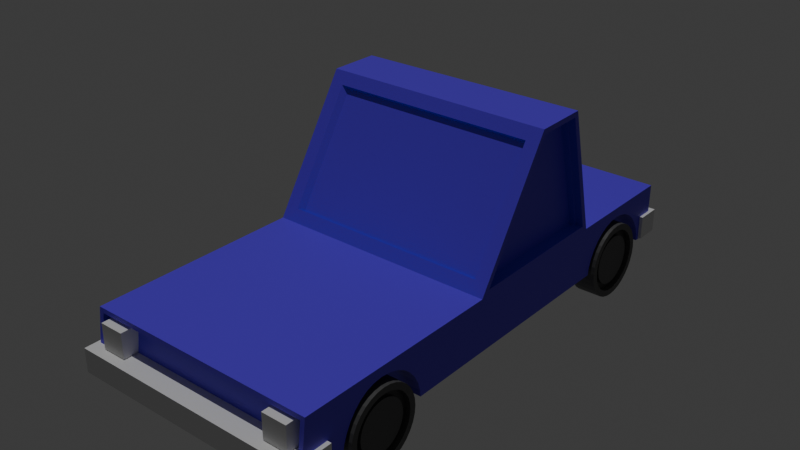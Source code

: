 # Source: tutorialCar.blend  (saved by Blender 4.5.90; exported with 4.5.12 LTS)
import bpy
from mathutils import Matrix  # noqa: F401  (used for matrix-valued properties, if any)

bpy.ops.wm.read_factory_settings(use_empty=True)
scene = bpy.context.scene
scene.name = 'Scene'

# ---- collections
col_collection = bpy.data.collections.new('Collection'); scene.collection.children.link(col_collection)

# ---- materials (node trees are filled in below, after node groups)
mat_material_002 = bpy.data.materials.new('Material.002')
mat_material_001 = bpy.data.materials.new('Material.001')

# ---- material node trees
mat_material_002.use_nodes = True; mat_material_002.node_tree.nodes.clear()
_N = mat_material_002.node_tree.nodes; _L = mat_material_002.node_tree.links
n0 = _N.new('ShaderNodeBsdfPrincipled'); n0.name = 'Principled BSDF'; n0.location = (-200, 100)
n0.inputs[0].default_value = (0.1118, 0.04153, 0.8007, 1.0)
n1 = _N.new('ShaderNodeOutputMaterial'); n1.name = 'Material Output'; n1.location = (200, 100)
_L.new(n0.outputs[0], n1.inputs[0])
n1.is_active_output = True
mat_material_001.use_nodes = True; mat_material_001.node_tree.nodes.clear()
_N = mat_material_001.node_tree.nodes; _L = mat_material_001.node_tree.links
n0 = _N.new('ShaderNodeBsdfPrincipled'); n0.name = 'Principled BSDF'; n0.location = (-200, 100)
n0.inputs[0].default_value = (0.08889, 0.08889, 0.08889, 1.0)
n1 = _N.new('ShaderNodeOutputMaterial'); n1.name = 'Material Output'; n1.location = (200, 100)
_L.new(n0.outputs[0], n1.inputs[0])
n1.is_active_output = True

# ---- world
world_world = bpy.data.worlds.new('World'); scene.world = world_world
world_world.use_nodes = True; world_world.node_tree.nodes.clear()
_N = world_world.node_tree.nodes; _L = world_world.node_tree.links
n0 = _N.new('ShaderNodeOutputWorld'); n0.name = 'World Output'; n0.location = (200, 100)
n1 = _N.new('ShaderNodeBackground'); n1.name = 'Background'; n1.location = (-200, 100)
n1.inputs[0].default_value = (0.05088, 0.05088, 0.05088, 1.0)
_L.new(n1.outputs[0], n0.inputs[0])
n0.is_active_output = True
world_world.color = (0.05088, 0.05088, 0.05088)
world_world.sun_shadow_jitter_overblur = 0.0

# ---- lights
light_sun = bpy.data.lights.new('Sun', 'SUN')
light_sun.energy = 1.0

# ---- meshes
me_cube_001 = bpy.data.meshes.new('Cube.001')
me_cube_001.from_pydata([(-1.122, -2.492, -0.8606), (-1.122, -2.437, -0.4085), (-1.167, 2.55, -0.9046), (-1.167, 2.55, -0.3645), (1.12, -2.492, -0.8606), (1.12, -2.437, -0.4085), (1.164, 2.55, -0.9046), (1.164, 2.55, -0.3645), (-1.167, 1.29, -0.9046), (-1.167, -0.3286, -0.9046), (-1.034, -0.2587, -0.2533), (-1.098, 1.273, -0.2978), (1.164, -0.3286, -0.9046), (1.164, 1.29, -0.9046), (1.164, 1.24, -0.3131), (1.032, -0.2587, -0.2615), (-1.032, 0.395, 0.7922), (-1.095, 0.9874, 0.8377), (1.167, 0.9469, 0.8519), (1.034, 0.395, 0.7839), (-1.167, -0.2185, -0.3037), (1.164, -0.2346, -0.3215), (-1.164, 0.4988, 0.8436), (1.167, 0.494, 0.8439), (-0.9747, -0.2299, -0.287), (1.092, -0.2299, -0.2952), (-0.9726, 0.4238, 0.7585), (1.094, 0.4238, 0.7503), (1.095, 1.289, -0.2978), (1.164, -0.3286, -0.374), (1.098, 1.003, 0.8377), (1.167, 0.4649, 0.8953), (1.039, 1.24, -0.3129), (1.039, -0.2346, -0.3213), (1.041, 0.9469, 0.8522), (1.041, 0.494, 0.8442), (-1.167, 1.211, -0.3037), (1.164, 1.307, -0.3647), (-1.164, 0.9225, 0.8436), (1.167, 0.9872, 0.9046), (-1.097, 1.201, -0.3161), (1.096, 1.217, -0.3161), (-1.095, 0.9149, 0.8195), (1.098, 0.931, 0.8195), (-1.167, -0.3286, -0.3647), (-1.167, 1.29, -0.3647), (-1.164, 0.4649, 0.9046), (-1.164, 0.97, 0.9046), (1.164, -1.777, -0.4986), (1.164, -1.608, -0.463), (1.164, -1.697, -0.472), (1.164, -1.343, -0.5418), (1.164, -1.423, -0.4986), (1.164, -1.214, -0.6708), (1.164, -1.272, -0.6), (1.164, -1.513, -0.472), (1.164, -2.052, -0.9046), (1.164, -2.04, -0.8394), (1.164, -1.965, -0.6708), (1.164, -2.008, -0.7517), (1.164, -1.849, -0.5418), (1.164, -1.17, -0.7517), (1.164, -1.144, -0.8394), (1.164, -1.137, -0.9046), (1.164, -1.911, -0.6), (-1.167, -2.052, -0.9046), (-1.167, -1.137, -0.9046), (-1.167, -2.008, -0.7517), (-1.167, -1.965, -0.6708), (-1.167, -1.911, -0.6), (-1.167, -1.849, -0.5418), (-1.167, -1.777, -0.4986), (-1.167, -1.697, -0.472), (-1.167, -1.608, -0.463), (-1.167, -1.423, -0.4986), (-1.167, -1.343, -0.5418), (-1.167, -1.513, -0.472), (-1.167, -2.04, -0.8394), (-1.167, -1.272, -0.6), (-1.167, -1.17, -0.7517), (-1.167, -1.144, -0.8394), (-1.167, -1.214, -0.6708), (-1.167, 1.42, -0.8394), (-1.167, 1.446, -0.7517), (-1.167, 1.489, -0.6708), (-1.167, 1.548, -0.6), (-1.167, 1.618, -0.5418), (-1.167, 1.699, -0.4986), (-1.167, 1.787, -0.472), (-1.167, 1.969, -0.472), (-1.167, 2.057, -0.4986), (-1.167, 1.878, -0.463), (-1.167, 1.413, -0.9046), (-1.167, 2.209, -0.6), (-1.167, 2.138, -0.5418), (-1.167, 2.31, -0.7517), (-1.167, 2.343, -0.9046), (-1.167, 2.337, -0.8394), (-1.167, 2.267, -0.6708), (1.164, 1.413, -0.9046), (1.164, 2.343, -0.9046), (1.164, 1.699, -0.4986), (1.164, 1.969, -0.472), (1.164, 1.878, -0.463), (1.164, 1.787, -0.472), (1.164, 2.209, -0.6), (1.164, 2.138, -0.5418), (1.164, 2.31, -0.7517), (1.164, 2.267, -0.6708), (1.164, 2.057, -0.4986), (1.164, 1.446, -0.7517), (1.164, 1.42, -0.8394), (1.164, 1.489, -0.6708), (1.164, 1.618, -0.5418), (1.164, 1.548, -0.6), (1.164, 2.337, -0.8394), (1.164, -2.498, -0.9046), (1.164, -2.432, -0.3645), (-1.167, -2.498, -0.9046), (-1.167, -2.432, -0.3645), (1.12, -2.39, -0.8731), (1.12, -2.335, -0.421), (-1.122, -2.39, -0.8731), (-1.122, -2.335, -0.421)], [], [(8, 45, 3, 2, 96, 97, 95, 98, 93, 94, 90, 89, 91, 88, 87, 86, 85, 84, 83, 82, 92), (2, 3, 7, 6), (62, 63, 12, 29, 117, 116, 56, 57, 59, 58, 64, 60, 48, 50, 49, 55, 52, 51, 54, 53, 61), (1, 0, 122, 123), (116, 118, 65, 56), (9, 12, 63, 66), (29, 44, 119, 117), (7, 3, 45, 37), (15, 19, 27, 25), (13, 8, 92, 99), (2, 6, 100, 96), (8, 13, 12, 9), (115, 100, 6, 7, 37, 13, 99, 111, 110, 112, 114, 113, 101, 104, 103, 102, 109, 106, 105, 108, 107), (13, 37, 29, 12), (65, 118, 119, 44, 9, 66, 80, 79, 81, 78, 75, 74, 76, 73, 72, 71, 70, 69, 68, 67, 77), (9, 44, 45, 8), (39, 47, 46, 31), (23, 21, 33, 35), (36, 20, 22, 38), (11, 17, 42, 40), (15, 10, 44, 29), (16, 19, 31, 46), (19, 15, 29, 31), (10, 16, 46, 44), (24, 25, 27, 26), (10, 15, 25, 24), (16, 10, 24, 26), (19, 16, 26, 27), (14, 21, 29, 37), (23, 18, 39, 31), (21, 23, 31, 29), (18, 14, 37, 39), (33, 32, 34, 35), (21, 14, 32, 33), (14, 18, 34, 32), (18, 23, 35, 34), (11, 28, 37, 45), (30, 17, 47, 39), (28, 30, 39, 37), (17, 11, 45, 47), (41, 40, 42, 43), (17, 30, 43, 42), (30, 28, 41, 43), (28, 11, 40, 41), (20, 36, 45, 44), (38, 22, 46, 47), (22, 20, 44, 46), (36, 38, 47, 45), (65, 77, 57, 56), (67, 59, 57, 77), (68, 58, 59, 67), (69, 64, 58, 68), (70, 60, 64, 69), (71, 48, 60, 70), (72, 50, 48, 71), (73, 49, 50, 72), (76, 55, 49, 73), (74, 52, 55, 76), (75, 51, 52, 74), (54, 51, 75, 78), (53, 54, 78, 81), (61, 53, 81, 79), (62, 61, 79, 80), (63, 62, 80, 66), (99, 92, 82, 111), (83, 110, 111, 82), (84, 112, 110, 83), (85, 114, 112, 84), (86, 113, 114, 85), (113, 86, 87, 101), (88, 104, 101, 87), (91, 103, 104, 88), (89, 102, 103, 91), (90, 109, 102, 89), (94, 106, 109, 90), (93, 105, 106, 94), (93, 98, 108, 105), (98, 95, 107, 108), (95, 97, 115, 107), (97, 96, 100, 115), (5, 4, 116, 117), (4, 0, 118, 116), (1, 5, 117, 119), (0, 1, 119, 118), (120, 121, 123, 122), (0, 4, 120, 122), (5, 1, 123, 121), (4, 5, 121, 120)])
_uv = me_cube_001.uv_layers.new(name='UVMap')
_uv.uv.foreach_set('vector', [0.375, 0.1675, 0.625, 0.1675, 0.625, 0.25, 0.375, 0.25, 0.375, 0.2364, 0.4052, 0.236, 0.4458, 0.2343, 0.4832, 0.2315, 0.516, 0.2277, 0.5429, 0.223, 0.5629, 0.2177, 0.5753, 0.212, 0.5794, 0.206, 0.5753, 0.2001, 0.563, 0.1943, 0.543, 0.189, 0.516, 0.1844, 0.4832, 0.1806, 0.4458, 0.1778, 0.4052, 0.176, 0.375, 0.1756, 0.375, 0.25, 0.625, 0.25, 0.625, 0.5, 0.375, 0.5, 0.4055, 0.6967, 0.375, 0.6965, 0.375, 0.6658, 0.625, 0.6658, 0.625, 0.75, 0.375, 0.75, 0.375, 0.7317, 0.4053, 0.7315, 0.4461, 0.7304, 0.4837, 0.7288, 0.5167, 0.7266, 0.5438, 0.7239, 0.5641, 0.7209, 0.5766, 0.7175, 0.5809, 0.7141, 0.5769, 0.7106, 0.5646, 0.7073, 0.5445, 0.7042, 0.5174, 0.7016, 0.4844, 0.6994, 0.4466, 0.6977, 0.6046, 0.9952, 0.3954, 0.9952, 0.3954, 0.9952, 0.6046, 0.9952, 0.375, 0.75, 0.125, 0.75, 0.125, 0.7317, 0.375, 0.7317, 0.125, 0.6658, 0.375, 0.6658, 0.375, 0.6965, 0.125, 0.6965, 0.625, 0.6658, 0.875, 0.6658, 0.875, 0.75, 0.625, 0.75, 0.625, 0.5, 0.875, 0.5, 0.875, 0.5825, 0.625, 0.5825, 0.6392, 0.6658, 0.6392, 0.6658, 0.6392, 0.6658, 0.6392, 0.6658, 0.375, 0.5825, 0.125, 0.5825, 0.125, 0.5744, 0.375, 0.5744, 0.125, 0.5, 0.375, 0.5, 0.375, 0.5136, 0.125, 0.5136, 0.125, 0.5825, 0.375, 0.5825, 0.375, 0.6658, 0.125, 0.6658, 0.4052, 0.514, 0.375, 0.5136, 0.375, 0.5, 0.625, 0.5, 0.625, 0.5825, 0.375, 0.5825, 0.375, 0.5744, 0.4052, 0.5741, 0.4458, 0.5725, 0.4832, 0.5698, 0.516, 0.5661, 0.543, 0.5615, 0.563, 0.5563, 0.5753, 0.5505, 0.5794, 0.5445, 0.5753, 0.5384, 0.5629, 0.5326, 0.5429, 0.5272, 0.516, 0.5225, 0.4832, 0.5187, 0.4458, 0.5158, 0.375, 0.5825, 0.625, 0.5825, 0.625, 0.6658, 0.375, 0.6658, 0.375, 0.0183, 0.375, 0.0, 0.625, 0.0, 0.625, 0.08417, 0.375, 0.08417, 0.375, 0.05353, 0.4052, 0.05329, 0.4458, 0.05228, 0.4832, 0.05064, 0.516, 0.04844, 0.5429, 0.04576, 0.5629, 0.04269, 0.5753, 0.03937, 0.5794, 0.03592, 0.5753, 0.03246, 0.5629, 0.02914, 0.5429, 0.02607, 0.516, 0.02339, 0.4832, 0.02119, 0.4458, 0.01955, 0.4052, 0.01854, 0.375, 0.08417, 0.625, 0.08417, 0.625, 0.1675, 0.375, 0.1675, 0.625, 0.5825, 0.875, 0.5825, 0.875, 0.6658, 0.625, 0.6658, 0.625, 0.6586, 0.625, 0.6624, 0.625, 0.6624, 0.625, 0.6586, 0.625, 0.1637, 0.625, 0.08819, 0.625, 0.09282, 0.625, 0.1592, 0.8676, 0.5825, 0.8676, 0.5825, 0.8676, 0.5825, 0.8676, 0.5825, 0.6392, 0.6658, 0.8608, 0.6658, 0.875, 0.6658, 0.625, 0.6658, 0.8608, 0.6658, 0.6392, 0.6658, 0.625, 0.6658, 0.875, 0.6658, 0.6392, 0.6658, 0.6392, 0.6658, 0.625, 0.6658, 0.625, 0.6658, 0.8608, 0.6658, 0.8608, 0.6658, 0.875, 0.6658, 0.875, 0.6658, 0.8608, 0.6658, 0.6392, 0.6658, 0.6392, 0.6658, 0.8608, 0.6658, 0.8608, 0.6658, 0.6392, 0.6658, 0.6392, 0.6658, 0.8608, 0.6658, 0.8608, 0.6658, 0.8608, 0.6658, 0.8608, 0.6658, 0.8608, 0.6658, 0.6392, 0.6658, 0.8608, 0.6658, 0.8608, 0.6658, 0.6392, 0.6658, 0.625, 0.5856, 0.625, 0.6624, 0.625, 0.6658, 0.625, 0.5825, 0.625, 0.6586, 0.625, 0.5893, 0.625, 0.5825, 0.625, 0.6658, 0.625, 0.6624, 0.625, 0.6586, 0.625, 0.6658, 0.625, 0.6658, 0.625, 0.5893, 0.625, 0.5856, 0.625, 0.5825, 0.625, 0.5825, 0.625, 0.6624, 0.625, 0.5856, 0.625, 0.5893, 0.625, 0.6586, 0.625, 0.6624, 0.625, 0.5856, 0.625, 0.5856, 0.625, 0.6624, 0.625, 0.5856, 0.625, 0.5893, 0.625, 0.5893, 0.625, 0.5856, 0.625, 0.5893, 0.625, 0.6586, 0.625, 0.6586, 0.625, 0.5893, 0.8676, 0.5825, 0.6324, 0.5825, 0.625, 0.5825, 0.875, 0.5825, 0.6324, 0.5825, 0.8676, 0.5825, 0.875, 0.5825, 0.625, 0.5825, 0.6324, 0.5825, 0.6324, 0.5825, 0.625, 0.5825, 0.625, 0.5825, 0.8676, 0.5825, 0.8676, 0.5825, 0.875, 0.5825, 0.875, 0.5825, 0.6324, 0.5825, 0.8676, 0.5825, 0.8676, 0.5825, 0.6324, 0.5825, 0.8676, 0.5825, 0.6324, 0.5825, 0.6324, 0.5825, 0.8676, 0.5825, 0.6324, 0.5825, 0.6324, 0.5825, 0.6324, 0.5825, 0.6324, 0.5825, 0.6324, 0.5825, 0.8676, 0.5825, 0.8676, 0.5825, 0.6324, 0.5825, 0.625, 0.08819, 0.625, 0.1637, 0.625, 0.1675, 0.625, 0.08417, 0.625, 0.1592, 0.625, 0.09282, 0.625, 0.08417, 0.625, 0.1675, 0.625, 0.09282, 0.625, 0.08819, 0.625, 0.08417, 0.625, 0.08417, 0.625, 0.1637, 0.625, 0.1592, 0.625, 0.1675, 0.625, 0.1675, 0.9911, 0.9461, 0.9688, 0.9461, 0.9688, 0.5597, 0.9911, 0.5597, 0.9375, 0.9461, 0.9375, 0.5597, 0.9688, 0.5597, 0.9688, 0.9461, 0.9062, 0.9461, 0.9062, 0.5597, 0.9375, 0.5597, 0.9375, 0.9461, 0.875, 0.9461, 0.875, 0.5597, 0.9062, 0.5597, 0.9062, 0.9461, 0.8438, 0.9461, 0.8437, 0.5597, 0.875, 0.5597, 0.875, 0.9461, 0.8125, 0.9461, 0.8125, 0.5597, 0.8437, 0.5597, 0.8438, 0.9461, 0.7812, 0.9461, 0.7812, 0.5597, 0.8125, 0.5597, 0.8125, 0.9461, 0.75, 0.9461, 0.75, 0.5597, 0.7812, 0.5597, 0.7812, 0.9461, 0.7188, 0.9461, 0.7188, 0.5597, 0.75, 0.5597, 0.75, 0.9461, 0.6875, 0.9461, 0.6875, 0.5597, 0.7188, 0.5597, 0.7188, 0.9461, 0.6562, 0.9461, 0.6562, 0.5597, 0.6875, 0.5597, 0.6875, 0.9461, 0.625, 0.5597, 0.6562, 0.5597, 0.6562, 0.9461, 0.625, 0.9461, 0.5938, 0.5597, 0.625, 0.5597, 0.625, 0.9461, 0.5938, 0.9461, 0.5625, 0.5597, 0.5938, 0.5597, 0.5938, 0.9461, 0.5625, 0.9461, 0.5312, 0.5597, 0.5625, 0.5597, 0.5625, 0.9461, 0.5312, 0.9461, 0.5089, 0.5597, 0.5312, 0.5597, 0.5312, 0.9461, 0.5089, 0.9461, 0.9911, 0.5597, 0.9911, 0.9461, 0.9688, 0.9461, 0.9688, 0.5597, 0.9375, 0.9461, 0.9375, 0.5597, 0.9688, 0.5597, 0.9688, 0.9461, 0.9062, 0.9461, 0.9062, 0.5597, 0.9375, 0.5597, 0.9375, 0.9461, 0.875, 0.9461, 0.875, 0.5597, 0.9062, 0.5597, 0.9062, 0.9461, 0.8438, 0.9461, 0.8438, 0.5597, 0.875, 0.5597, 0.875, 0.9461, 0.8438, 0.5597, 0.8438, 0.9461, 0.8125, 0.9461, 0.8125, 0.5597, 0.7812, 0.9461, 0.7812, 0.5597, 0.8125, 0.5597, 0.8125, 0.9461, 0.75, 0.9461, 0.75, 0.5597, 0.7812, 0.5597, 0.7812, 0.9461, 0.7188, 0.9461, 0.7188, 0.5597, 0.75, 0.5597, 0.75, 0.9461, 0.6875, 0.9461, 0.6875, 0.5597, 0.7188, 0.5597, 0.7188, 0.9461, 0.6562, 0.9461, 0.6562, 0.5597, 0.6875, 0.5597, 0.6875, 0.9461, 0.625, 0.9461, 0.625, 0.5597, 0.6562, 0.5597, 0.6562, 0.9461, 0.625, 0.9461, 0.5938, 0.9461, 0.5938, 0.5597, 0.625, 0.5597, 0.5938, 0.9461, 0.5625, 0.9461, 0.5625, 0.5597, 0.5938, 0.5597, 0.5625, 0.9461, 0.5312, 0.9461, 0.5312, 0.5597, 0.5625, 0.5597, 0.5312, 0.9461, 0.5089, 0.9461, 0.5089, 0.5597, 0.5312, 0.5597, 0.6046, 0.7548, 0.3954, 0.7548, 0.375, 0.75, 0.625, 0.75, 0.3954, 0.7548, 0.3954, 0.9952, 0.375, 1.0, 0.375, 0.75, 0.6046, 0.9952, 0.6046, 0.7548, 0.625, 0.75, 0.625, 1.0, 0.3954, 0.9952, 0.6046, 0.9952, 0.625, 1.0, 0.375, 1.0, 0.3954, 0.7548, 0.6046, 0.7548, 0.6046, 0.9952, 0.3954, 0.9952, 0.3954, 0.9952, 0.3954, 0.7548, 0.3954, 0.7548, 0.3954, 0.9952, 0.6046, 0.7548, 0.6046, 0.9952, 0.6046, 0.9952, 0.6046, 0.7548, 0.3954, 0.7548, 0.6046, 0.7548, 0.6046, 0.7548, 0.3954, 0.7548])
me_cube_001.materials.append(mat_material_002)
me_cube_001.update()
me_cylinder = bpy.data.meshes.new('Cylinder')
me_cylinder.from_pydata([(0.0, -0.2501, 0.09623), (0.0, -0.2996, -0.09623), (-0.04879, -0.2453, 0.09623), (-0.05845, -0.2939, -0.09623), (-0.09571, -0.2311, 0.09623), (-0.1147, -0.2768, -0.09623), (-0.139, -0.208, 0.09623), (-0.1665, -0.2491, -0.09623), (-0.1769, -0.1769, 0.09623), (-0.2119, -0.2119, -0.09623), (-0.208, -0.139, 0.09623), (-0.2491, -0.1665, -0.09623), (-0.2311, -0.09571, 0.09623), (-0.2768, -0.1147, -0.09623), (-0.2453, -0.04879, 0.09623), (-0.2939, -0.05845, -0.09623), (-0.2501, 0.0, 0.09623), (-0.2996, 0.0, -0.09623), (-0.2453, 0.04879, 0.09623), (-0.2939, 0.05845, -0.09623), (-0.2311, 0.09571, 0.09623), (-0.2768, 0.1147, -0.09623), (-0.208, 0.139, 0.09623), (-0.2491, 0.1665, -0.09623), (-0.1769, 0.1769, 0.09623), (-0.2119, 0.2119, -0.09623), (-0.139, 0.208, 0.09623), (-0.1665, 0.2491, -0.09623), (-0.09571, 0.2311, 0.09623), (-0.1147, 0.2768, -0.09623), (-0.04879, 0.2453, 0.09623), (-0.05845, 0.2939, -0.09623), (0.0, 0.2501, 0.09623), (0.0, 0.2996, -0.09623), (0.04879, 0.2453, 0.09623), (0.05845, 0.2939, -0.09623), (0.09571, 0.2311, 0.09623), (0.1147, 0.2768, -0.09623), (0.139, 0.208, 0.09623), (0.1665, 0.2491, -0.09623), (0.1769, 0.1769, 0.09623), (0.2119, 0.2119, -0.09623), (0.208, 0.139, 0.09623), (0.2491, 0.1665, -0.09623), (0.2311, 0.09571, 0.09623), (0.2768, 0.1147, -0.09623), (0.2453, 0.04879, 0.09623), (0.2939, 0.05845, -0.09623), (0.2501, 0.0, 0.09623), (0.2996, 0.0, -0.09623), (0.2453, -0.04879, 0.09623), (0.2939, -0.05845, -0.09623), (0.2311, -0.09571, 0.09623), (0.2768, -0.1147, -0.09623), (0.208, -0.139, 0.09623), (0.2491, -0.1665, -0.09623), (0.1769, -0.1769, 0.09623), (0.2119, -0.2119, -0.09623), (0.139, -0.208, 0.09623), (0.1665, -0.2491, -0.09623), (0.09571, -0.2311, 0.09623), (0.1147, -0.2768, -0.09623), (0.04879, -0.2453, 0.09623), (0.05845, -0.2939, -0.09623), (0.0, -0.2996, 0.09623), (-0.05845, -0.2939, 0.09623), (-0.1147, -0.2768, 0.09623), (-0.1665, -0.2491, 0.09623), (-0.2119, -0.2119, 0.09623), (-0.2491, -0.1665, 0.09623), (-0.2768, -0.1147, 0.09623), (-0.2939, -0.05845, 0.09623), (-0.2996, 0.0, 0.09623), (-0.2939, 0.05845, 0.09623), (-0.2768, 0.1147, 0.09623), (-0.2491, 0.1665, 0.09623), (-0.2119, 0.2119, 0.09623), (-0.1665, 0.2491, 0.09623), (-0.1147, 0.2768, 0.09623), (-0.05845, 0.2939, 0.09623), (0.0, 0.2996, 0.09623), (0.05845, 0.2939, 0.09623), (0.1147, 0.2768, 0.09623), (0.1665, 0.2491, 0.09623), (0.2119, 0.2119, 0.09623), (0.2491, 0.1665, 0.09623), (0.2768, 0.1147, 0.09623), (0.2939, 0.05845, 0.09623), (0.2996, 0.0, 0.09623), (0.2939, -0.05845, 0.09623), (0.2768, -0.1147, 0.09623), (0.2491, -0.1665, 0.09623), (0.2119, -0.2119, 0.09623), (0.1665, -0.2491, 0.09623), (0.1147, -0.2768, 0.09623), (0.05845, -0.2939, 0.09623), (0.0, -0.2996, 0.09623), (-0.05845, -0.2939, 0.09623), (-0.1147, -0.2768, 0.09623), (-0.1665, -0.2491, 0.09623), (-0.2119, -0.2119, 0.09623), (-0.2491, -0.1665, 0.09623), (-0.2768, -0.1147, 0.09623), (-0.2939, -0.05845, 0.09623), (-0.2996, 0.0, 0.09623), (-0.2939, 0.05845, 0.09623), (-0.2768, 0.1147, 0.09623), (-0.2491, 0.1665, 0.09623), (-0.2119, 0.2119, 0.09623), (-0.1665, 0.2491, 0.09623), (-0.1147, 0.2768, 0.09623), (-0.05845, 0.2939, 0.09623), (0.0, 0.2996, 0.09623), (0.05845, 0.2939, 0.09623), (0.1147, 0.2768, 0.09623), (0.1665, 0.2491, 0.09623), (0.2119, 0.2119, 0.09623), (0.2491, 0.1665, 0.09623), (0.2768, 0.1147, 0.09623), (0.2939, 0.05845, 0.09623), (0.2996, 0.0, 0.09623), (0.2939, -0.05845, 0.09623), (0.2768, -0.1147, 0.09623), (0.2491, -0.1665, 0.09623), (0.2119, -0.2119, 0.09623), (0.1665, -0.2491, 0.09623), (0.1147, -0.2768, 0.09623), (0.05845, -0.2939, 0.09623), (0.0, -0.2996, 0.09623), (-0.05845, -0.2939, 0.09623), (-0.1147, -0.2768, 0.09623), (-0.1665, -0.2491, 0.09623), (-0.2119, -0.2119, 0.09623), (-0.2491, -0.1665, 0.09623), (-0.2768, -0.1147, 0.09623), (-0.2939, -0.05845, 0.09623), (-0.2996, 0.0, 0.09623), (-0.2939, 0.05845, 0.09623), (-0.2768, 0.1147, 0.09623), (-0.2491, 0.1665, 0.09623), (-0.2119, 0.2119, 0.09623), (-0.1665, 0.2491, 0.09623), (-0.1147, 0.2768, 0.09623), (-0.05845, 0.2939, 0.09623), (0.0, 0.2996, 0.09623), (0.05845, 0.2939, 0.09623), (0.1147, 0.2768, 0.09623), (0.1665, 0.2491, 0.09623), (0.2119, 0.2119, 0.09623), (0.2491, 0.1665, 0.09623), (0.2768, 0.1147, 0.09623), (0.2939, 0.05845, 0.09623), (0.2996, 0.0, 0.09623), (0.2939, -0.05845, 0.09623), (0.2768, -0.1147, 0.09623), (0.2491, -0.1665, 0.09623), (0.2119, -0.2119, 0.09623), (0.1665, -0.2491, 0.09623), (0.1147, -0.2768, 0.09623), (0.05845, -0.2939, 0.09623), (0.0, -0.1996, 0.04915), (-0.03893, -0.1957, 0.04915), (-0.07637, -0.1844, 0.04915), (-0.1109, -0.1659, 0.04915), (-0.1411, -0.1411, 0.04915), (-0.1659, -0.1109, 0.04915), (-0.1844, -0.07637, 0.04915), (-0.1957, -0.03893, 0.04915), (-0.1996, 0.0, 0.04915), (-0.1957, 0.03893, 0.04915), (-0.1844, 0.07637, 0.04915), (-0.1659, 0.1109, 0.04915), (-0.1411, 0.1411, 0.04915), (-0.1109, 0.1659, 0.04915), (-0.07637, 0.1844, 0.04915), (-0.03893, 0.1957, 0.04915), (0.0, 0.1996, 0.04915), (0.03893, 0.1957, 0.04915), (0.07637, 0.1844, 0.04915), (0.1109, 0.1659, 0.04915), (0.1411, 0.1411, 0.04915), (0.1659, 0.1109, 0.04915), (0.1844, 0.07637, 0.04915), (0.1957, 0.03893, 0.04915), (0.1996, 0.0, 0.04915), (0.1957, -0.03893, 0.04915), (0.1844, -0.07637, 0.04915), (0.1659, -0.1109, 0.04915), (0.1411, -0.1411, 0.04915), (0.1109, -0.1659, 0.04915), (0.07637, -0.1844, 0.04915), (0.03893, -0.1957, 0.04915), (0.0, -0.2501, 0.04915), (-0.04879, -0.2453, 0.04915), (-0.09571, -0.2311, 0.04915), (-0.139, -0.208, 0.04915), (-0.1769, -0.1769, 0.04915), (-0.208, -0.139, 0.04915), (-0.2311, -0.09571, 0.04915), (-0.2453, -0.04879, 0.04915), (-0.2501, 0.0, 0.04915), (-0.2453, 0.04879, 0.04915), (-0.2311, 0.09571, 0.04915), (-0.208, 0.139, 0.04915), (-0.1769, 0.1769, 0.04915), (-0.139, 0.208, 0.04915), (-0.09571, 0.2311, 0.04915), (-0.04879, 0.2453, 0.04915), (0.0, 0.2501, 0.04915), (0.04879, 0.2453, 0.04915), (0.09571, 0.2311, 0.04915), (0.139, 0.208, 0.04915), (0.1769, 0.1769, 0.04915), (0.208, 0.139, 0.04915), (0.2311, 0.09571, 0.04915), (0.2453, 0.04879, 0.04915), (0.2501, 0.0, 0.04915), (0.2453, -0.04879, 0.04915), (0.2311, -0.09571, 0.04915), (0.208, -0.139, 0.04915), (0.1769, -0.1769, 0.04915), (0.139, -0.208, 0.04915), (0.09571, -0.2311, 0.04915), (0.04879, -0.2453, 0.04915), (0.0, -0.1996, 0.07831), (-0.03893, -0.1957, 0.07831), (-0.07637, -0.1844, 0.07831), (-0.1109, -0.1659, 0.07831), (-0.1411, -0.1411, 0.07831), (-0.1659, -0.1109, 0.07831), (-0.1844, -0.07637, 0.07831), (-0.1957, -0.03893, 0.07831), (-0.1996, 0.0, 0.07831), (-0.1957, 0.03893, 0.07831), (-0.1844, 0.07637, 0.07831), (-0.1659, 0.1109, 0.07831), (-0.1411, 0.1411, 0.07831), (-0.1109, 0.1659, 0.07831), (-0.07637, 0.1844, 0.07831), (-0.03893, 0.1957, 0.07831), (0.0, 0.1996, 0.07831), (0.03893, 0.1957, 0.07831), (0.07637, 0.1844, 0.07831), (0.1109, 0.1659, 0.07831), (0.1411, 0.1411, 0.07831), (0.1659, 0.1109, 0.07831), (0.1844, 0.07637, 0.07831), (0.1957, 0.03893, 0.07831), (0.1996, 0.0, 0.07831), (0.1957, -0.03893, 0.07831), (0.1844, -0.07637, 0.07831), (0.1659, -0.1109, 0.07831), (0.1411, -0.1411, 0.07831), (0.1109, -0.1659, 0.07831), (0.07637, -0.1844, 0.07831), (0.03893, -0.1957, 0.07831), (0.0, -2.995, 0.09623), (0.0, -3.044, -0.09623), (-0.04879, -2.99, 0.09623), (-0.05845, -3.038, -0.09623), (-0.09571, -2.976, 0.09623), (-0.1147, -3.021, -0.09623), (-0.139, -2.952, 0.09623), (-0.1665, -2.994, -0.09623), (-0.1769, -2.921, 0.09623), (-0.2119, -2.956, -0.09623), (-0.208, -2.883, 0.09623), (-0.2491, -2.911, -0.09623), (-0.2311, -2.84, 0.09623), (-0.2768, -2.859, -0.09623), (-0.2453, -2.793, 0.09623), (-0.2939, -2.803, -0.09623), (-0.2501, -2.744, 0.09623), (-0.2996, -2.744, -0.09623), (-0.2453, -2.696, 0.09623), (-0.2939, -2.686, -0.09623), (-0.2311, -2.649, 0.09623), (-0.2768, -2.63, -0.09623), (-0.208, -2.606, 0.09623), (-0.2491, -2.578, -0.09623), (-0.1769, -2.568, 0.09623), (-0.2119, -2.533, -0.09623), (-0.139, -2.537, 0.09623), (-0.1665, -2.495, -0.09623), (-0.09571, -2.513, 0.09623), (-0.1147, -2.468, -0.09623), (-0.04879, -2.499, 0.09623), (-0.05845, -2.451, -0.09623), (0.0, -2.494, 0.09623), (0.0, -2.445, -0.09623), (0.04879, -2.499, 0.09623), (0.05845, -2.451, -0.09623), (0.09571, -2.513, 0.09623), (0.1147, -2.468, -0.09623), (0.139, -2.537, 0.09623), (0.1665, -2.495, -0.09623), (0.1769, -2.568, 0.09623), (0.2119, -2.533, -0.09623), (0.208, -2.606, 0.09623), (0.2491, -2.578, -0.09623), (0.2311, -2.649, 0.09623), (0.2768, -2.63, -0.09623), (0.2453, -2.696, 0.09623), (0.2939, -2.686, -0.09623), (0.2501, -2.744, 0.09623), (0.2996, -2.744, -0.09623), (0.2453, -2.793, 0.09623), (0.2939, -2.803, -0.09623), (0.2311, -2.84, 0.09623), (0.2768, -2.859, -0.09623), (0.208, -2.883, 0.09623), (0.2491, -2.911, -0.09623), (0.1769, -2.921, 0.09623), (0.2119, -2.956, -0.09623), (0.139, -2.952, 0.09623), (0.1665, -2.994, -0.09623), (0.09571, -2.976, 0.09623), (0.1147, -3.021, -0.09623), (0.04879, -2.99, 0.09623), (0.05845, -3.038, -0.09623), (0.0, -3.044, 0.09623), (-0.05845, -3.038, 0.09623), (-0.1147, -3.021, 0.09623), (-0.1665, -2.994, 0.09623), (-0.2119, -2.956, 0.09623), (-0.2491, -2.911, 0.09623), (-0.2768, -2.859, 0.09623), (-0.2939, -2.803, 0.09623), (-0.2996, -2.744, 0.09623), (-0.2939, -2.686, 0.09623), (-0.2768, -2.63, 0.09623), (-0.2491, -2.578, 0.09623), (-0.2119, -2.533, 0.09623), (-0.1665, -2.495, 0.09623), (-0.1147, -2.468, 0.09623), (-0.05845, -2.451, 0.09623), (0.0, -2.445, 0.09623), (0.05845, -2.451, 0.09623), (0.1147, -2.468, 0.09623), (0.1665, -2.495, 0.09623), (0.2119, -2.533, 0.09623), (0.2491, -2.578, 0.09623), (0.2768, -2.63, 0.09623), (0.2939, -2.686, 0.09623), (0.2996, -2.744, 0.09623), (0.2939, -2.803, 0.09623), (0.2768, -2.859, 0.09623), (0.2491, -2.911, 0.09623), (0.2119, -2.956, 0.09623), (0.1665, -2.994, 0.09623), (0.1147, -3.021, 0.09623), (0.05845, -3.038, 0.09623), (0.0, -3.044, 0.09623), (-0.05845, -3.038, 0.09623), (-0.1147, -3.021, 0.09623), (-0.1665, -2.994, 0.09623), (-0.2119, -2.956, 0.09623), (-0.2491, -2.911, 0.09623), (-0.2768, -2.859, 0.09623), (-0.2939, -2.803, 0.09623), (-0.2996, -2.744, 0.09623), (-0.2939, -2.686, 0.09623), (-0.2768, -2.63, 0.09623), (-0.2491, -2.578, 0.09623), (-0.2119, -2.533, 0.09623), (-0.1665, -2.495, 0.09623), (-0.1147, -2.468, 0.09623), (-0.05845, -2.451, 0.09623), (0.0, -2.445, 0.09623), (0.05845, -2.451, 0.09623), (0.1147, -2.468, 0.09623), (0.1665, -2.495, 0.09623), (0.2119, -2.533, 0.09623), (0.2491, -2.578, 0.09623), (0.2768, -2.63, 0.09623), (0.2939, -2.686, 0.09623), (0.2996, -2.744, 0.09623), (0.2939, -2.803, 0.09623), (0.2768, -2.859, 0.09623), (0.2491, -2.911, 0.09623), (0.2119, -2.956, 0.09623), (0.1665, -2.994, 0.09623), (0.1147, -3.021, 0.09623), (0.05845, -3.038, 0.09623), (0.0, -3.044, 0.09623), (-0.05845, -3.038, 0.09623), (-0.1147, -3.021, 0.09623), (-0.1665, -2.994, 0.09623), (-0.2119, -2.956, 0.09623), (-0.2491, -2.911, 0.09623), (-0.2768, -2.859, 0.09623), (-0.2939, -2.803, 0.09623), (-0.2996, -2.744, 0.09623), (-0.2939, -2.686, 0.09623), (-0.2768, -2.63, 0.09623), (-0.2491, -2.578, 0.09623), (-0.2119, -2.533, 0.09623), (-0.1665, -2.495, 0.09623), (-0.1147, -2.468, 0.09623), (-0.05845, -2.451, 0.09623), (0.0, -2.445, 0.09623), (0.05845, -2.451, 0.09623), (0.1147, -2.468, 0.09623), (0.1665, -2.495, 0.09623), (0.2119, -2.533, 0.09623), (0.2491, -2.578, 0.09623), (0.2768, -2.63, 0.09623), (0.2939, -2.686, 0.09623), (0.2996, -2.744, 0.09623), (0.2939, -2.803, 0.09623), (0.2768, -2.859, 0.09623), (0.2491, -2.911, 0.09623), (0.2119, -2.956, 0.09623), (0.1665, -2.994, 0.09623), (0.1147, -3.021, 0.09623), (0.05845, -3.038, 0.09623), (0.0, -2.944, 0.04915), (-0.03893, -2.94, 0.04915), (-0.07637, -2.929, 0.04915), (-0.1109, -2.91, 0.04915), (-0.1411, -2.886, 0.04915), (-0.1659, -2.855, 0.04915), (-0.1844, -2.821, 0.04915), (-0.1957, -2.783, 0.04915), (-0.1996, -2.744, 0.04915), (-0.1957, -2.706, 0.04915), (-0.1844, -2.668, 0.04915), (-0.1659, -2.634, 0.04915), (-0.1411, -2.603, 0.04915), (-0.1109, -2.579, 0.04915), (-0.07637, -2.56, 0.04915), (-0.03893, -2.549, 0.04915), (0.0, -2.545, 0.04915), (0.03893, -2.549, 0.04915), (0.07637, -2.56, 0.04915), (0.1109, -2.579, 0.04915), (0.1411, -2.603, 0.04915), (0.1659, -2.634, 0.04915), (0.1844, -2.668, 0.04915), (0.1957, -2.706, 0.04915), (0.1996, -2.744, 0.04915), (0.1957, -2.783, 0.04915), (0.1844, -2.821, 0.04915), (0.1659, -2.855, 0.04915), (0.1411, -2.886, 0.04915), (0.1109, -2.91, 0.04915), (0.07637, -2.929, 0.04915), (0.03893, -2.94, 0.04915), (0.0, -2.995, 0.04915), (-0.04879, -2.99, 0.04915), (-0.09571, -2.976, 0.04915), (-0.139, -2.952, 0.04915), (-0.1769, -2.921, 0.04915), (-0.208, -2.883, 0.04915), (-0.2311, -2.84, 0.04915), (-0.2453, -2.793, 0.04915), (-0.2501, -2.744, 0.04915), (-0.2453, -2.696, 0.04915), (-0.2311, -2.649, 0.04915), (-0.208, -2.606, 0.04915), (-0.1769, -2.568, 0.04915), (-0.139, -2.537, 0.04915), (-0.09571, -2.513, 0.04915), (-0.04879, -2.499, 0.04915), (0.0, -2.494, 0.04915), (0.04879, -2.499, 0.04915), (0.09571, -2.513, 0.04915), (0.139, -2.537, 0.04915), (0.1769, -2.568, 0.04915), (0.208, -2.606, 0.04915), (0.2311, -2.649, 0.04915), (0.2453, -2.696, 0.04915), (0.2501, -2.744, 0.04915), (0.2453, -2.793, 0.04915), (0.2311, -2.84, 0.04915), (0.208, -2.883, 0.04915), (0.1769, -2.921, 0.04915), (0.139, -2.952, 0.04915), (0.09571, -2.976, 0.04915), (0.04879, -2.99, 0.04915), (0.0, -2.944, 0.07831), (-0.03893, -2.94, 0.07831), (-0.07637, -2.929, 0.07831), (-0.1109, -2.91, 0.07831), (-0.1411, -2.886, 0.07831), (-0.1659, -2.855, 0.07831), (-0.1844, -2.821, 0.07831), (-0.1957, -2.783, 0.07831), (-0.1996, -2.744, 0.07831), (-0.1957, -2.706, 0.07831), (-0.1844, -2.668, 0.07831), (-0.1659, -2.634, 0.07831), (-0.1411, -2.603, 0.07831), (-0.1109, -2.579, 0.07831), (-0.07637, -2.56, 0.07831), (-0.03893, -2.549, 0.07831), (0.0, -2.545, 0.07831), (0.03893, -2.549, 0.07831), (0.07637, -2.56, 0.07831), (0.1109, -2.579, 0.07831), (0.1411, -2.603, 0.07831), (0.1659, -2.634, 0.07831), (0.1844, -2.668, 0.07831), (0.1957, -2.706, 0.07831), (0.1996, -2.744, 0.07831), (0.1957, -2.783, 0.07831), (0.1844, -2.821, 0.07831), (0.1659, -2.855, 0.07831), (0.1411, -2.886, 0.07831), (0.1109, -2.91, 0.07831), (0.07637, -2.929, 0.07831), (0.03893, -2.94, 0.07831)], [], [(64, 1, 3, 65), (65, 3, 5, 66), (66, 5, 7, 67), (67, 7, 9, 68), (68, 9, 11, 69), (69, 11, 13, 70), (70, 13, 15, 71), (71, 15, 17, 72), (72, 17, 19, 73), (73, 19, 21, 74), (74, 21, 23, 75), (75, 23, 25, 76), (76, 25, 27, 77), (77, 27, 29, 78), (78, 29, 31, 79), (79, 31, 33, 80), (80, 33, 35, 81), (81, 35, 37, 82), (82, 37, 39, 83), (83, 39, 41, 84), (84, 41, 43, 85), (85, 43, 45, 86), (86, 45, 47, 87), (87, 47, 49, 88), (88, 49, 51, 89), (89, 51, 53, 90), (90, 53, 55, 91), (91, 55, 57, 92), (92, 57, 59, 93), (93, 59, 61, 94), (3, 1, 63, 61, 59, 57, 55, 53, 51, 49, 47, 45, 43, 41, 39, 37, 35, 33, 31, 29, 27, 25, 23, 21, 19, 17, 15, 13, 11, 9, 7, 5), (94, 61, 63, 95), (95, 63, 1, 64), (12, 14, 199, 198), (97, 96, 64, 65), (98, 97, 65, 66), (99, 98, 66, 67), (100, 99, 67, 68), (101, 100, 68, 69), (102, 101, 69, 70), (103, 102, 70, 71), (104, 103, 71, 72), (105, 104, 72, 73), (106, 105, 73, 74), (107, 106, 74, 75), (108, 107, 75, 76), (109, 108, 76, 77), (110, 109, 77, 78), (111, 110, 78, 79), (112, 111, 79, 80), (113, 112, 80, 81), (114, 113, 81, 82), (115, 114, 82, 83), (116, 115, 83, 84), (117, 116, 84, 85), (118, 117, 85, 86), (119, 118, 86, 87), (120, 119, 87, 88), (121, 120, 88, 89), (122, 121, 89, 90), (123, 122, 90, 91), (124, 123, 91, 92), (125, 124, 92, 93), (126, 125, 93, 94), (127, 126, 94, 95), (96, 127, 95, 64), (129, 128, 96, 97), (130, 129, 97, 98), (131, 130, 98, 99), (132, 131, 99, 100), (133, 132, 100, 101), (134, 133, 101, 102), (135, 134, 102, 103), (136, 135, 103, 104), (137, 136, 104, 105), (138, 137, 105, 106), (139, 138, 106, 107), (140, 139, 107, 108), (141, 140, 108, 109), (142, 141, 109, 110), (143, 142, 110, 111), (144, 143, 111, 112), (145, 144, 112, 113), (146, 145, 113, 114), (147, 146, 114, 115), (148, 147, 115, 116), (149, 148, 116, 117), (150, 149, 117, 118), (151, 150, 118, 119), (152, 151, 119, 120), (153, 152, 120, 121), (154, 153, 121, 122), (155, 154, 122, 123), (156, 155, 123, 124), (157, 156, 124, 125), (158, 157, 125, 126), (159, 158, 126, 127), (128, 159, 127, 96), (2, 0, 128, 129), (4, 2, 129, 130), (6, 4, 130, 131), (8, 6, 131, 132), (10, 8, 132, 133), (12, 10, 133, 134), (14, 12, 134, 135), (16, 14, 135, 136), (18, 16, 136, 137), (20, 18, 137, 138), (22, 20, 138, 139), (24, 22, 139, 140), (26, 24, 140, 141), (28, 26, 141, 142), (30, 28, 142, 143), (32, 30, 143, 144), (34, 32, 144, 145), (36, 34, 145, 146), (38, 36, 146, 147), (40, 38, 147, 148), (42, 40, 148, 149), (44, 42, 149, 150), (46, 44, 150, 151), (48, 46, 151, 152), (50, 48, 152, 153), (52, 50, 153, 154), (54, 52, 154, 155), (56, 54, 155, 156), (58, 56, 156, 157), (60, 58, 157, 158), (62, 60, 158, 159), (0, 62, 159, 128), (179, 180, 244, 243), (40, 42, 213, 212), (14, 16, 200, 199), (42, 44, 214, 213), (16, 18, 201, 200), (44, 46, 215, 214), (18, 20, 202, 201), (46, 48, 216, 215), (20, 22, 203, 202), (48, 50, 217, 216), (22, 24, 204, 203), (50, 52, 218, 217), (24, 26, 205, 204), (52, 54, 219, 218), (26, 28, 206, 205), (0, 2, 193, 192), (54, 56, 220, 219), (28, 30, 207, 206), (2, 4, 194, 193), (56, 58, 221, 220), (30, 32, 208, 207), (4, 6, 195, 194), (58, 60, 222, 221), (32, 34, 209, 208), (6, 8, 196, 195), (60, 62, 223, 222), (34, 36, 210, 209), (8, 10, 197, 196), (62, 0, 192, 223), (36, 38, 211, 210), (10, 12, 198, 197), (38, 40, 212, 211), (161, 160, 192, 193), (162, 161, 193, 194), (163, 162, 194, 195), (164, 163, 195, 196), (165, 164, 196, 197), (166, 165, 197, 198), (167, 166, 198, 199), (168, 167, 199, 200), (169, 168, 200, 201), (170, 169, 201, 202), (171, 170, 202, 203), (172, 171, 203, 204), (173, 172, 204, 205), (174, 173, 205, 206), (175, 174, 206, 207), (176, 175, 207, 208), (177, 176, 208, 209), (178, 177, 209, 210), (179, 178, 210, 211), (180, 179, 211, 212), (181, 180, 212, 213), (182, 181, 213, 214), (183, 182, 214, 215), (184, 183, 215, 216), (185, 184, 216, 217), (186, 185, 217, 218), (187, 186, 218, 219), (188, 187, 219, 220), (189, 188, 220, 221), (190, 189, 221, 222), (191, 190, 222, 223), (160, 191, 223, 192), (224, 225, 226, 227, 228, 229, 230, 231, 232, 233, 234, 235, 236, 237, 238, 239, 240, 241, 242, 243, 244, 245, 246, 247, 248, 249, 250, 251, 252, 253, 254, 255), (166, 167, 231, 230), (180, 181, 245, 244), (167, 168, 232, 231), (181, 182, 246, 245), (168, 169, 233, 232), (182, 183, 247, 246), (169, 170, 234, 233), (183, 184, 248, 247), (170, 171, 235, 234), (184, 185, 249, 248), (171, 172, 236, 235), (185, 186, 250, 249), (172, 173, 237, 236), (186, 187, 251, 250), (173, 174, 238, 237), (160, 161, 225, 224), (187, 188, 252, 251), (174, 175, 239, 238), (161, 162, 226, 225), (188, 189, 253, 252), (175, 176, 240, 239), (162, 163, 227, 226), (189, 190, 254, 253), (176, 177, 241, 240), (163, 164, 228, 227), (190, 191, 255, 254), (177, 178, 242, 241), (164, 165, 229, 228), (191, 160, 224, 255), (178, 179, 243, 242), (165, 166, 230, 229), (320, 257, 259, 321), (321, 259, 261, 322), (322, 261, 263, 323), (323, 263, 265, 324), (324, 265, 267, 325), (325, 267, 269, 326), (326, 269, 271, 327), (327, 271, 273, 328), (328, 273, 275, 329), (329, 275, 277, 330), (330, 277, 279, 331), (331, 279, 281, 332), (332, 281, 283, 333), (333, 283, 285, 334), (334, 285, 287, 335), (335, 287, 289, 336), (336, 289, 291, 337), (337, 291, 293, 338), (338, 293, 295, 339), (339, 295, 297, 340), (340, 297, 299, 341), (341, 299, 301, 342), (342, 301, 303, 343), (343, 303, 305, 344), (344, 305, 307, 345), (345, 307, 309, 346), (346, 309, 311, 347), (347, 311, 313, 348), (348, 313, 315, 349), (349, 315, 317, 350), (259, 257, 319, 317, 315, 313, 311, 309, 307, 305, 303, 301, 299, 297, 295, 293, 291, 289, 287, 285, 283, 281, 279, 277, 275, 273, 271, 269, 267, 265, 263, 261), (350, 317, 319, 351), (351, 319, 257, 320), (268, 270, 455, 454), (353, 352, 320, 321), (354, 353, 321, 322), (355, 354, 322, 323), (356, 355, 323, 324), (357, 356, 324, 325), (358, 357, 325, 326), (359, 358, 326, 327), (360, 359, 327, 328), (361, 360, 328, 329), (362, 361, 329, 330), (363, 362, 330, 331), (364, 363, 331, 332), (365, 364, 332, 333), (366, 365, 333, 334), (367, 366, 334, 335), (368, 367, 335, 336), (369, 368, 336, 337), (370, 369, 337, 338), (371, 370, 338, 339), (372, 371, 339, 340), (373, 372, 340, 341), (374, 373, 341, 342), (375, 374, 342, 343), (376, 375, 343, 344), (377, 376, 344, 345), (378, 377, 345, 346), (379, 378, 346, 347), (380, 379, 347, 348), (381, 380, 348, 349), (382, 381, 349, 350), (383, 382, 350, 351), (352, 383, 351, 320), (385, 384, 352, 353), (386, 385, 353, 354), (387, 386, 354, 355), (388, 387, 355, 356), (389, 388, 356, 357), (390, 389, 357, 358), (391, 390, 358, 359), (392, 391, 359, 360), (393, 392, 360, 361), (394, 393, 361, 362), (395, 394, 362, 363), (396, 395, 363, 364), (397, 396, 364, 365), (398, 397, 365, 366), (399, 398, 366, 367), (400, 399, 367, 368), (401, 400, 368, 369), (402, 401, 369, 370), (403, 402, 370, 371), (404, 403, 371, 372), (405, 404, 372, 373), (406, 405, 373, 374), (407, 406, 374, 375), (408, 407, 375, 376), (409, 408, 376, 377), (410, 409, 377, 378), (411, 410, 378, 379), (412, 411, 379, 380), (413, 412, 380, 381), (414, 413, 381, 382), (415, 414, 382, 383), (384, 415, 383, 352), (258, 256, 384, 385), (260, 258, 385, 386), (262, 260, 386, 387), (264, 262, 387, 388), (266, 264, 388, 389), (268, 266, 389, 390), (270, 268, 390, 391), (272, 270, 391, 392), (274, 272, 392, 393), (276, 274, 393, 394), (278, 276, 394, 395), (280, 278, 395, 396), (282, 280, 396, 397), (284, 282, 397, 398), (286, 284, 398, 399), (288, 286, 399, 400), (290, 288, 400, 401), (292, 290, 401, 402), (294, 292, 402, 403), (296, 294, 403, 404), (298, 296, 404, 405), (300, 298, 405, 406), (302, 300, 406, 407), (304, 302, 407, 408), (306, 304, 408, 409), (308, 306, 409, 410), (310, 308, 410, 411), (312, 310, 411, 412), (314, 312, 412, 413), (316, 314, 413, 414), (318, 316, 414, 415), (256, 318, 415, 384), (435, 436, 500, 499), (296, 298, 469, 468), (270, 272, 456, 455), (298, 300, 470, 469), (272, 274, 457, 456), (300, 302, 471, 470), (274, 276, 458, 457), (302, 304, 472, 471), (276, 278, 459, 458), (304, 306, 473, 472), (278, 280, 460, 459), (306, 308, 474, 473), (280, 282, 461, 460), (308, 310, 475, 474), (282, 284, 462, 461), (256, 258, 449, 448), (310, 312, 476, 475), (284, 286, 463, 462), (258, 260, 450, 449), (312, 314, 477, 476), (286, 288, 464, 463), (260, 262, 451, 450), (314, 316, 478, 477), (288, 290, 465, 464), (262, 264, 452, 451), (316, 318, 479, 478), (290, 292, 466, 465), (264, 266, 453, 452), (318, 256, 448, 479), (292, 294, 467, 466), (266, 268, 454, 453), (294, 296, 468, 467), (417, 416, 448, 449), (418, 417, 449, 450), (419, 418, 450, 451), (420, 419, 451, 452), (421, 420, 452, 453), (422, 421, 453, 454), (423, 422, 454, 455), (424, 423, 455, 456), (425, 424, 456, 457), (426, 425, 457, 458), (427, 426, 458, 459), (428, 427, 459, 460), (429, 428, 460, 461), (430, 429, 461, 462), (431, 430, 462, 463), (432, 431, 463, 464), (433, 432, 464, 465), (434, 433, 465, 466), (435, 434, 466, 467), (436, 435, 467, 468), (437, 436, 468, 469), (438, 437, 469, 470), (439, 438, 470, 471), (440, 439, 471, 472), (441, 440, 472, 473), (442, 441, 473, 474), (443, 442, 474, 475), (444, 443, 475, 476), (445, 444, 476, 477), (446, 445, 477, 478), (447, 446, 478, 479), (416, 447, 479, 448), (480, 481, 482, 483, 484, 485, 486, 487, 488, 489, 490, 491, 492, 493, 494, 495, 496, 497, 498, 499, 500, 501, 502, 503, 504, 505, 506, 507, 508, 509, 510, 511), (422, 423, 487, 486), (436, 437, 501, 500), (423, 424, 488, 487), (437, 438, 502, 501), (424, 425, 489, 488), (438, 439, 503, 502), (425, 426, 490, 489), (439, 440, 504, 503), (426, 427, 491, 490), (440, 441, 505, 504), (427, 428, 492, 491), (441, 442, 506, 505), (428, 429, 493, 492), (442, 443, 507, 506), (429, 430, 494, 493), (416, 417, 481, 480), (443, 444, 508, 507), (430, 431, 495, 494), (417, 418, 482, 481), (444, 445, 509, 508), (431, 432, 496, 495), (418, 419, 483, 482), (445, 446, 510, 509), (432, 433, 497, 496), (419, 420, 484, 483), (446, 447, 511, 510), (433, 434, 498, 497), (420, 421, 485, 484), (447, 416, 480, 511), (434, 435, 499, 498), (421, 422, 486, 485)])
_uv = me_cylinder.uv_layers.new(name='UVMap')
_uv.uv.foreach_set('vector', [1.0, 0.5, 1.0, 1.0, 0.9688, 1.0, 0.9688, 0.5, 0.9688, 0.5, 0.9688, 1.0, 0.9375, 1.0, 0.9375, 0.5, 0.9375, 0.5, 0.9375, 1.0, 0.9062, 1.0, 0.9062, 0.5, 0.9062, 0.5, 0.9062, 1.0, 0.875, 1.0, 0.875, 0.5, 0.875, 0.5, 0.875, 1.0, 0.8438, 1.0, 0.8438, 0.5, 0.8438, 0.5, 0.8438, 1.0, 0.8125, 1.0, 0.8125, 0.5, 0.8125, 0.5, 0.8125, 1.0, 0.7812, 1.0, 0.7812, 0.5, 0.7812, 0.5, 0.7812, 1.0, 0.75, 1.0, 0.75, 0.5, 0.75, 0.5, 0.75, 1.0, 0.7188, 1.0, 0.7188, 0.5, 0.7188, 0.5, 0.7188, 1.0, 0.6875, 1.0, 0.6875, 0.5, 0.6875, 0.5, 0.6875, 1.0, 0.6562, 1.0, 0.6562, 0.5, 0.6562, 0.5, 0.6562, 1.0, 0.625, 1.0, 0.625, 0.5, 0.625, 0.5, 0.625, 1.0, 0.5938, 1.0, 0.5938, 0.5, 0.5938, 0.5, 0.5938, 1.0, 0.5625, 1.0, 0.5625, 0.5, 0.5625, 0.5, 0.5625, 1.0, 0.5312, 1.0, 0.5312, 0.5, 0.5312, 0.5, 0.5312, 1.0, 0.5, 1.0, 0.5, 0.5, 0.5, 0.5, 0.5, 1.0, 0.4688, 1.0, 0.4688, 0.5, 0.4688, 0.5, 0.4688, 1.0, 0.4375, 1.0, 0.4375, 0.5, 0.4375, 0.5, 0.4375, 1.0, 0.4062, 1.0, 0.4062, 0.5, 0.4062, 0.5, 0.4062, 1.0, 0.375, 1.0, 0.375, 0.5, 0.375, 0.5, 0.375, 1.0, 0.3438, 1.0, 0.3438, 0.5, 0.3438, 0.5, 0.3438, 1.0, 0.3125, 1.0, 0.3125, 0.5, 0.3125, 0.5, 0.3125, 1.0, 0.2812, 1.0, 0.2812, 0.5, 0.2812, 0.5, 0.2812, 1.0, 0.25, 1.0, 0.25, 0.5, 0.25, 0.5, 0.25, 1.0, 0.2188, 1.0, 0.2188, 0.5, 0.2188, 0.5, 0.2188, 1.0, 0.1875, 1.0, 0.1875, 0.5, 0.1875, 0.5, 0.1875, 1.0, 0.1562, 1.0, 0.1562, 0.5, 0.1562, 0.5, 0.1562, 1.0, 0.125, 1.0, 0.125, 0.5, 0.125, 0.5, 0.125, 1.0, 0.09375, 1.0, 0.09375, 0.5, 0.09375, 0.5, 0.09375, 1.0, 0.0625, 1.0, 0.0625, 0.5, 0.2968, 0.4854, 0.25, 0.49, 0.2032, 0.4854, 0.1582, 0.4717, 0.1167, 0.4496, 0.08029, 0.4197, 0.05045, 0.3833, 0.02827, 0.3418, 0.01461, 0.2968, 0.01, 0.25, 0.01461, 0.2032, 0.02827, 0.1582, 0.05045, 0.1167, 0.08029, 0.08029, 0.1167, 0.05045, 0.1582, 0.02827, 0.2032, 0.01461, 0.25, 0.01, 0.2968, 0.01461, 0.3418, 0.02827, 0.3833, 0.05045, 0.4197, 0.08029, 0.4496, 0.1167, 0.4717, 0.1582, 0.4854, 0.2032, 0.49, 0.25, 0.4854, 0.2968, 0.4717, 0.3418, 0.4496, 0.3833, 0.4197, 0.4197, 0.3833, 0.4496, 0.3418, 0.4717, 0.0625, 0.5, 0.0625, 1.0, 0.03125, 1.0, 0.03125, 0.5, 0.03125, 0.5, 0.03125, 1.0, 0.0, 1.0, 0.0, 0.5, 0.9351, 0.3267, 0.9465, 0.2891, 0.9465, 0.2891, 0.9351, 0.3267, 0.7968, 0.4854, 0.75, 0.49, 0.75, 0.49, 0.7968, 0.4854, 0.8418, 0.4717, 0.7968, 0.4854, 0.7968, 0.4854, 0.8418, 0.4717, 0.8833, 0.4496, 0.8418, 0.4717, 0.8418, 0.4717, 0.8833, 0.4496, 0.9197, 0.4197, 0.8833, 0.4496, 0.8833, 0.4496, 0.9197, 0.4197, 0.9496, 0.3833, 0.9197, 0.4197, 0.9197, 0.4197, 0.9496, 0.3833, 0.9717, 0.3418, 0.9496, 0.3833, 0.9496, 0.3833, 0.9717, 0.3418, 0.9854, 0.2968, 0.9717, 0.3418, 0.9717, 0.3418, 0.9854, 0.2968, 0.99, 0.25, 0.9854, 0.2968, 0.9854, 0.2968, 0.99, 0.25, 0.9854, 0.2032, 0.99, 0.25, 0.99, 0.25, 0.9854, 0.2032, 0.9717, 0.1582, 0.9854, 0.2032, 0.9854, 0.2032, 0.9717, 0.1582, 0.9496, 0.1167, 0.9717, 0.1582, 0.9717, 0.1582, 0.9496, 0.1167, 0.9197, 0.08029, 0.9496, 0.1167, 0.9496, 0.1167, 0.9197, 0.08029, 0.8833, 0.05045, 0.9197, 0.08029, 0.9197, 0.08029, 0.8833, 0.05045, 0.8418, 0.02827, 0.8833, 0.05045, 0.8833, 0.05045, 0.8418, 0.02827, 0.7968, 0.01461, 0.8418, 0.02827, 0.8418, 0.02827, 0.7968, 0.01461, 0.75, 0.01, 0.7968, 0.01461, 0.7968, 0.01461, 0.75, 0.01, 0.7032, 0.01461, 0.75, 0.01, 0.75, 0.01, 0.7032, 0.01461, 0.6582, 0.02827, 0.7032, 0.01461, 0.7032, 0.01461, 0.6582, 0.02827, 0.6167, 0.05045, 0.6582, 0.02827, 0.6582, 0.02827, 0.6167, 0.05045, 0.5803, 0.08029, 0.6167, 0.05045, 0.6167, 0.05045, 0.5803, 0.08029, 0.5504, 0.1167, 0.5803, 0.08029, 0.5803, 0.08029, 0.5504, 0.1167, 0.5283, 0.1582, 0.5504, 0.1167, 0.5504, 0.1167, 0.5283, 0.1582, 0.5146, 0.2032, 0.5283, 0.1582, 0.5283, 0.1582, 0.5146, 0.2032, 0.51, 0.25, 0.5146, 0.2032, 0.5146, 0.2032, 0.51, 0.25, 0.5146, 0.2968, 0.51, 0.25, 0.51, 0.25, 0.5146, 0.2968, 0.5283, 0.3418, 0.5146, 0.2968, 0.5146, 0.2968, 0.5283, 0.3418, 0.5504, 0.3833, 0.5283, 0.3418, 0.5283, 0.3418, 0.5504, 0.3833, 0.5803, 0.4197, 0.5504, 0.3833, 0.5504, 0.3833, 0.5803, 0.4197, 0.6167, 0.4496, 0.5803, 0.4197, 0.5803, 0.4197, 0.6167, 0.4496, 0.6582, 0.4717, 0.6167, 0.4496, 0.6167, 0.4496, 0.6582, 0.4717, 0.7032, 0.4854, 0.6582, 0.4717, 0.6582, 0.4717, 0.7032, 0.4854, 0.75, 0.49, 0.7032, 0.4854, 0.7032, 0.4854, 0.75, 0.49, 0.7968, 0.4854, 0.75, 0.49, 0.75, 0.49, 0.7968, 0.4854, 0.8418, 0.4717, 0.7968, 0.4854, 0.7968, 0.4854, 0.8418, 0.4717, 0.8833, 0.4496, 0.8418, 0.4717, 0.8418, 0.4717, 0.8833, 0.4496, 0.9197, 0.4197, 0.8833, 0.4496, 0.8833, 0.4496, 0.9197, 0.4197, 0.9496, 0.3833, 0.9197, 0.4197, 0.9197, 0.4197, 0.9496, 0.3833, 0.9717, 0.3418, 0.9496, 0.3833, 0.9496, 0.3833, 0.9717, 0.3418, 0.9854, 0.2968, 0.9717, 0.3418, 0.9717, 0.3418, 0.9854, 0.2968, 0.99, 0.25, 0.9854, 0.2968, 0.9854, 0.2968, 0.99, 0.25, 0.9854, 0.2032, 0.99, 0.25, 0.99, 0.25, 0.9854, 0.2032, 0.9717, 0.1582, 0.9854, 0.2032, 0.9854, 0.2032, 0.9717, 0.1582, 0.9496, 0.1167, 0.9717, 0.1582, 0.9717, 0.1582, 0.9496, 0.1167, 0.9197, 0.08029, 0.9496, 0.1167, 0.9496, 0.1167, 0.9197, 0.08029, 0.8833, 0.05045, 0.9197, 0.08029, 0.9197, 0.08029, 0.8833, 0.05045, 0.8418, 0.02827, 0.8833, 0.05045, 0.8833, 0.05045, 0.8418, 0.02827, 0.7968, 0.01461, 0.8418, 0.02827, 0.8418, 0.02827, 0.7968, 0.01461, 0.75, 0.01, 0.7968, 0.01461, 0.7968, 0.01461, 0.75, 0.01, 0.7032, 0.01461, 0.75, 0.01, 0.75, 0.01, 0.7032, 0.01461, 0.6582, 0.02827, 0.7032, 0.01461, 0.7032, 0.01461, 0.6582, 0.02827, 0.6167, 0.05045, 0.6582, 0.02827, 0.6582, 0.02827, 0.6167, 0.05045, 0.5803, 0.08029, 0.6167, 0.05045, 0.6167, 0.05045, 0.5803, 0.08029, 0.5504, 0.1167, 0.5803, 0.08029, 0.5803, 0.08029, 0.5504, 0.1167, 0.5283, 0.1582, 0.5504, 0.1167, 0.5504, 0.1167, 0.5283, 0.1582, 0.5146, 0.2032, 0.5283, 0.1582, 0.5283, 0.1582, 0.5146, 0.2032, 0.51, 0.25, 0.5146, 0.2032, 0.5146, 0.2032, 0.51, 0.25, 0.5146, 0.2968, 0.51, 0.25, 0.51, 0.25, 0.5146, 0.2968, 0.5283, 0.3418, 0.5146, 0.2968, 0.5146, 0.2968, 0.5283, 0.3418, 0.5504, 0.3833, 0.5283, 0.3418, 0.5283, 0.3418, 0.5504, 0.3833, 0.5803, 0.4197, 0.5504, 0.3833, 0.5504, 0.3833, 0.5803, 0.4197, 0.6167, 0.4496, 0.5803, 0.4197, 0.5803, 0.4197, 0.6167, 0.4496, 0.6582, 0.4717, 0.6167, 0.4496, 0.6167, 0.4496, 0.6582, 0.4717, 0.7032, 0.4854, 0.6582, 0.4717, 0.6582, 0.4717, 0.7032, 0.4854, 0.75, 0.49, 0.7032, 0.4854, 0.7032, 0.4854, 0.75, 0.49, 0.7891, 0.4465, 0.75, 0.4503, 0.75, 0.49, 0.7968, 0.4854, 0.8267, 0.4351, 0.7891, 0.4465, 0.7968, 0.4854, 0.8418, 0.4717, 0.8613, 0.4166, 0.8267, 0.4351, 0.8418, 0.4717, 0.8833, 0.4496, 0.8917, 0.3917, 0.8613, 0.4166, 0.8833, 0.4496, 0.9197, 0.4197, 0.9166, 0.3613, 0.8917, 0.3917, 0.9197, 0.4197, 0.9496, 0.3833, 0.9351, 0.3267, 0.9166, 0.3613, 0.9496, 0.3833, 0.9717, 0.3418, 0.9465, 0.2891, 0.9351, 0.3267, 0.9717, 0.3418, 0.9854, 0.2968, 0.9503, 0.25, 0.9465, 0.2891, 0.9854, 0.2968, 0.99, 0.25, 0.9465, 0.2109, 0.9503, 0.25, 0.99, 0.25, 0.9854, 0.2032, 0.9351, 0.1733, 0.9465, 0.2109, 0.9854, 0.2032, 0.9717, 0.1582, 0.9166, 0.1387, 0.9351, 0.1733, 0.9717, 0.1582, 0.9496, 0.1167, 0.8917, 0.1083, 0.9166, 0.1387, 0.9496, 0.1167, 0.9197, 0.08029, 0.8613, 0.08342, 0.8917, 0.1083, 0.9197, 0.08029, 0.8833, 0.05045, 0.8267, 0.0649, 0.8613, 0.08342, 0.8833, 0.05045, 0.8418, 0.02827, 0.7891, 0.0535, 0.8267, 0.0649, 0.8418, 0.02827, 0.7968, 0.01461, 0.75, 0.04965, 0.7891, 0.0535, 0.7968, 0.01461, 0.75, 0.01, 0.7109, 0.0535, 0.75, 0.04965, 0.75, 0.01, 0.7032, 0.01461, 0.6733, 0.0649, 0.7109, 0.0535, 0.7032, 0.01461, 0.6582, 0.02827, 0.6387, 0.08342, 0.6733, 0.0649, 0.6582, 0.02827, 0.6167, 0.05045, 0.6083, 0.1083, 0.6387, 0.08342, 0.6167, 0.05045, 0.5803, 0.08029, 0.5834, 0.1387, 0.6083, 0.1083, 0.5803, 0.08029, 0.5504, 0.1167, 0.5649, 0.1733, 0.5834, 0.1387, 0.5504, 0.1167, 0.5283, 0.1582, 0.5535, 0.2109, 0.5649, 0.1733, 0.5283, 0.1582, 0.5146, 0.2032, 0.5497, 0.25, 0.5535, 0.2109, 0.5146, 0.2032, 0.51, 0.25, 0.5535, 0.2891, 0.5497, 0.25, 0.51, 0.25, 0.5146, 0.2968, 0.5649, 0.3267, 0.5535, 0.2891, 0.5146, 0.2968, 0.5283, 0.3418, 0.5834, 0.3613, 0.5649, 0.3267, 0.5283, 0.3418, 0.5504, 0.3833, 0.6083, 0.3917, 0.5834, 0.3613, 0.5504, 0.3833, 0.5803, 0.4197, 0.6387, 0.4166, 0.6083, 0.3917, 0.5803, 0.4197, 0.6167, 0.4496, 0.6733, 0.4351, 0.6387, 0.4166, 0.6167, 0.4496, 0.6582, 0.4717, 0.7109, 0.4465, 0.6733, 0.4351, 0.6582, 0.4717, 0.7032, 0.4854, 0.75, 0.4503, 0.7109, 0.4465, 0.7032, 0.4854, 0.75, 0.49, 0.6612, 0.1171, 0.637, 0.137, 0.637, 0.137, 0.6612, 0.1171, 0.6083, 0.1083, 0.5834, 0.1387, 0.5834, 0.1387, 0.6083, 0.1083, 0.9465, 0.2891, 0.9503, 0.25, 0.9503, 0.25, 0.9465, 0.2891, 0.5834, 0.1387, 0.5649, 0.1733, 0.5649, 0.1733, 0.5834, 0.1387, 0.9503, 0.25, 0.9465, 0.2109, 0.9465, 0.2109, 0.9503, 0.25, 0.5649, 0.1733, 0.5535, 0.2109, 0.5535, 0.2109, 0.5649, 0.1733, 0.9465, 0.2109, 0.9351, 0.1733, 0.9351, 0.1733, 0.9465, 0.2109, 0.5535, 0.2109, 0.5497, 0.25, 0.5497, 0.25, 0.5535, 0.2109, 0.9351, 0.1733, 0.9166, 0.1387, 0.9166, 0.1387, 0.9351, 0.1733, 0.5497, 0.25, 0.5535, 0.2891, 0.5535, 0.2891, 0.5497, 0.25, 0.9166, 0.1387, 0.8917, 0.1083, 0.8917, 0.1083, 0.9166, 0.1387, 0.5535, 0.2891, 0.5649, 0.3267, 0.5649, 0.3267, 0.5535, 0.2891, 0.8917, 0.1083, 0.8613, 0.08342, 0.8613, 0.08342, 0.8917, 0.1083, 0.5649, 0.3267, 0.5834, 0.3613, 0.5834, 0.3613, 0.5649, 0.3267, 0.8613, 0.08342, 0.8267, 0.0649, 0.8267, 0.0649, 0.8613, 0.08342, 0.75, 0.4503, 0.7891, 0.4465, 0.7891, 0.4465, 0.75, 0.4503, 0.5834, 0.3613, 0.6083, 0.3917, 0.6083, 0.3917, 0.5834, 0.3613, 0.8267, 0.0649, 0.7891, 0.0535, 0.7891, 0.0535, 0.8267, 0.0649, 0.7891, 0.4465, 0.8267, 0.4351, 0.8267, 0.4351, 0.7891, 0.4465, 0.6083, 0.3917, 0.6387, 0.4166, 0.6387, 0.4166, 0.6083, 0.3917, 0.7891, 0.0535, 0.75, 0.04965, 0.75, 0.04965, 0.7891, 0.0535, 0.8267, 0.4351, 0.8613, 0.4166, 0.8613, 0.4166, 0.8267, 0.4351, 0.6387, 0.4166, 0.6733, 0.4351, 0.6733, 0.4351, 0.6387, 0.4166, 0.75, 0.04965, 0.7109, 0.0535, 0.7109, 0.0535, 0.75, 0.04965, 0.8613, 0.4166, 0.8917, 0.3917, 0.8917, 0.3917, 0.8613, 0.4166, 0.6733, 0.4351, 0.7109, 0.4465, 0.7109, 0.4465, 0.6733, 0.4351, 0.7109, 0.0535, 0.6733, 0.0649, 0.6733, 0.0649, 0.7109, 0.0535, 0.8917, 0.3917, 0.9166, 0.3613, 0.9166, 0.3613, 0.8917, 0.3917, 0.7109, 0.4465, 0.75, 0.4503, 0.75, 0.4503, 0.7109, 0.4465, 0.6733, 0.0649, 0.6387, 0.08342, 0.6387, 0.08342, 0.6733, 0.0649, 0.9166, 0.3613, 0.9351, 0.3267, 0.9351, 0.3267, 0.9166, 0.3613, 0.6387, 0.08342, 0.6083, 0.1083, 0.6083, 0.1083, 0.6387, 0.08342, 0.7812, 0.4068, 0.75, 0.4099, 0.75, 0.4503, 0.7891, 0.4465, 0.8112, 0.3977, 0.7812, 0.4068, 0.7891, 0.4465, 0.8267, 0.4351, 0.8388, 0.3829, 0.8112, 0.3977, 0.8267, 0.4351, 0.8613, 0.4166, 0.863, 0.363, 0.8388, 0.3829, 0.8613, 0.4166, 0.8917, 0.3917, 0.8829, 0.3388, 0.863, 0.363, 0.8917, 0.3917, 0.9166, 0.3613, 0.8977, 0.3112, 0.8829, 0.3388, 0.9166, 0.3613, 0.9351, 0.3267, 0.9068, 0.2812, 0.8977, 0.3112, 0.9351, 0.3267, 0.9465, 0.2891, 0.9099, 0.25, 0.9068, 0.2812, 0.9465, 0.2891, 0.9503, 0.25, 0.9068, 0.2188, 0.9099, 0.25, 0.9503, 0.25, 0.9465, 0.2109, 0.8977, 0.1888, 0.9068, 0.2188, 0.9465, 0.2109, 0.9351, 0.1733, 0.8829, 0.1612, 0.8977, 0.1888, 0.9351, 0.1733, 0.9166, 0.1387, 0.863, 0.137, 0.8829, 0.1612, 0.9166, 0.1387, 0.8917, 0.1083, 0.8388, 0.1171, 0.863, 0.137, 0.8917, 0.1083, 0.8613, 0.08342, 0.8112, 0.1023, 0.8388, 0.1171, 0.8613, 0.08342, 0.8267, 0.0649, 0.7812, 0.09322, 0.8112, 0.1023, 0.8267, 0.0649, 0.7891, 0.0535, 0.75, 0.09015, 0.7812, 0.09322, 0.7891, 0.0535, 0.75, 0.04965, 0.7188, 0.09322, 0.75, 0.09015, 0.75, 0.04965, 0.7109, 0.0535, 0.6888, 0.1023, 0.7188, 0.09322, 0.7109, 0.0535, 0.6733, 0.0649, 0.6612, 0.1171, 0.6888, 0.1023, 0.6733, 0.0649, 0.6387, 0.08342, 0.637, 0.137, 0.6612, 0.1171, 0.6387, 0.08342, 0.6083, 0.1083, 0.6171, 0.1612, 0.637, 0.137, 0.6083, 0.1083, 0.5834, 0.1387, 0.6023, 0.1888, 0.6171, 0.1612, 0.5834, 0.1387, 0.5649, 0.1733, 0.5932, 0.2188, 0.6023, 0.1888, 0.5649, 0.1733, 0.5535, 0.2109, 0.5901, 0.25, 0.5932, 0.2188, 0.5535, 0.2109, 0.5497, 0.25, 0.5932, 0.2812, 0.5901, 0.25, 0.5497, 0.25, 0.5535, 0.2891, 0.6023, 0.3112, 0.5932, 0.2812, 0.5535, 0.2891, 0.5649, 0.3267, 0.6171, 0.3388, 0.6023, 0.3112, 0.5649, 0.3267, 0.5834, 0.3613, 0.637, 0.363, 0.6171, 0.3388, 0.5834, 0.3613, 0.6083, 0.3917, 0.6612, 0.3829, 0.637, 0.363, 0.6083, 0.3917, 0.6387, 0.4166, 0.6888, 0.3977, 0.6612, 0.3829, 0.6387, 0.4166, 0.6733, 0.4351, 0.7188, 0.4068, 0.6888, 0.3977, 0.6733, 0.4351, 0.7109, 0.4465, 0.75, 0.4099, 0.7188, 0.4068, 0.7109, 0.4465, 0.75, 0.4503, 0.75, 0.4099, 0.7812, 0.4068, 0.8112, 0.3977, 0.8388, 0.3829, 0.863, 0.363, 0.8829, 0.3388, 0.8977, 0.3112, 0.9068, 0.2812, 0.9099, 0.25, 0.9068, 0.2188, 0.8977, 0.1888, 0.8829, 0.1612, 0.863, 0.137, 0.8388, 0.1171, 0.8112, 0.1023, 0.7812, 0.09322, 0.75, 0.09015, 0.7188, 0.09322, 0.6888, 0.1023, 0.6612, 0.1171, 0.637, 0.137, 0.6171, 0.1612, 0.6023, 0.1888, 0.5932, 0.2188, 0.5901, 0.25, 0.5932, 0.2812, 0.6023, 0.3112, 0.6171, 0.3388, 0.637, 0.363, 0.6612, 0.3829, 0.6888, 0.3977, 0.7188, 0.4068, 0.8977, 0.3112, 0.9068, 0.2812, 0.9068, 0.2812, 0.8977, 0.3112, 0.637, 0.137, 0.6171, 0.1612, 0.6171, 0.1612, 0.637, 0.137, 0.9068, 0.2812, 0.9099, 0.25, 0.9099, 0.25, 0.9068, 0.2812, 0.6171, 0.1612, 0.6023, 0.1888, 0.6023, 0.1888, 0.6171, 0.1612, 0.9099, 0.25, 0.9068, 0.2188, 0.9068, 0.2188, 0.9099, 0.25, 0.6023, 0.1888, 0.5932, 0.2188, 0.5932, 0.2188, 0.6023, 0.1888, 0.9068, 0.2188, 0.8977, 0.1888, 0.8977, 0.1888, 0.9068, 0.2188, 0.5932, 0.2188, 0.5901, 0.25, 0.5901, 0.25, 0.5932, 0.2188, 0.8977, 0.1888, 0.8829, 0.1612, 0.8829, 0.1612, 0.8977, 0.1888, 0.5901, 0.25, 0.5932, 0.2812, 0.5932, 0.2812, 0.5901, 0.25, 0.8829, 0.1612, 0.863, 0.137, 0.863, 0.137, 0.8829, 0.1612, 0.5932, 0.2812, 0.6023, 0.3112, 0.6023, 0.3112, 0.5932, 0.2812, 0.863, 0.137, 0.8388, 0.1171, 0.8388, 0.1171, 0.863, 0.137, 0.6023, 0.3112, 0.6171, 0.3388, 0.6171, 0.3388, 0.6023, 0.3112, 0.8388, 0.1171, 0.8112, 0.1023, 0.8112, 0.1023, 0.8388, 0.1171, 0.75, 0.4099, 0.7812, 0.4068, 0.7812, 0.4068, 0.75, 0.4099, 0.6171, 0.3388, 0.637, 0.363, 0.637, 0.363, 0.6171, 0.3388, 0.8112, 0.1023, 0.7812, 0.09322, 0.7812, 0.09322, 0.8112, 0.1023, 0.7812, 0.4068, 0.8112, 0.3977, 0.8112, 0.3977, 0.7812, 0.4068, 0.637, 0.363, 0.6612, 0.3829, 0.6612, 0.3829, 0.637, 0.363, 0.7812, 0.09322, 0.75, 0.09015, 0.75, 0.09015, 0.7812, 0.09322, 0.8112, 0.3977, 0.8388, 0.3829, 0.8388, 0.3829, 0.8112, 0.3977, 0.6612, 0.3829, 0.6888, 0.3977, 0.6888, 0.3977, 0.6612, 0.3829, 0.75, 0.09015, 0.7188, 0.09322, 0.7188, 0.09322, 0.75, 0.09015, 0.8388, 0.3829, 0.863, 0.363, 0.863, 0.363, 0.8388, 0.3829, 0.6888, 0.3977, 0.7188, 0.4068, 0.7188, 0.4068, 0.6888, 0.3977, 0.7188, 0.09322, 0.6888, 0.1023, 0.6888, 0.1023, 0.7188, 0.09322, 0.863, 0.363, 0.8829, 0.3388, 0.8829, 0.3388, 0.863, 0.363, 0.7188, 0.4068, 0.75, 0.4099, 0.75, 0.4099, 0.7188, 0.4068, 0.6888, 0.1023, 0.6612, 0.1171, 0.6612, 0.1171, 0.6888, 0.1023, 0.8829, 0.3388, 0.8977, 0.3112, 0.8977, 0.3112, 0.8829, 0.3388, 1.0, 0.5, 1.0, 1.0, 0.9688, 1.0, 0.9688, 0.5, 0.9688, 0.5, 0.9688, 1.0, 0.9375, 1.0, 0.9375, 0.5, 0.9375, 0.5, 0.9375, 1.0, 0.9062, 1.0, 0.9062, 0.5, 0.9062, 0.5, 0.9062, 1.0, 0.875, 1.0, 0.875, 0.5, 0.875, 0.5, 0.875, 1.0, 0.8438, 1.0, 0.8438, 0.5, 0.8438, 0.5, 0.8438, 1.0, 0.8125, 1.0, 0.8125, 0.5, 0.8125, 0.5, 0.8125, 1.0, 0.7812, 1.0, 0.7812, 0.5, 0.7812, 0.5, 0.7812, 1.0, 0.75, 1.0, 0.75, 0.5, 0.75, 0.5, 0.75, 1.0, 0.7188, 1.0, 0.7188, 0.5, 0.7188, 0.5, 0.7188, 1.0, 0.6875, 1.0, 0.6875, 0.5, 0.6875, 0.5, 0.6875, 1.0, 0.6562, 1.0, 0.6562, 0.5, 0.6562, 0.5, 0.6562, 1.0, 0.625, 1.0, 0.625, 0.5, 0.625, 0.5, 0.625, 1.0, 0.5938, 1.0, 0.5938, 0.5, 0.5938, 0.5, 0.5938, 1.0, 0.5625, 1.0, 0.5625, 0.5, 0.5625, 0.5, 0.5625, 1.0, 0.5312, 1.0, 0.5312, 0.5, 0.5312, 0.5, 0.5312, 1.0, 0.5, 1.0, 0.5, 0.5, 0.5, 0.5, 0.5, 1.0, 0.4688, 1.0, 0.4688, 0.5, 0.4688, 0.5, 0.4688, 1.0, 0.4375, 1.0, 0.4375, 0.5, 0.4375, 0.5, 0.4375, 1.0, 0.4062, 1.0, 0.4062, 0.5, 0.4062, 0.5, 0.4062, 1.0, 0.375, 1.0, 0.375, 0.5, 0.375, 0.5, 0.375, 1.0, 0.3438, 1.0, 0.3438, 0.5, 0.3438, 0.5, 0.3438, 1.0, 0.3125, 1.0, 0.3125, 0.5, 0.3125, 0.5, 0.3125, 1.0, 0.2812, 1.0, 0.2812, 0.5, 0.2812, 0.5, 0.2812, 1.0, 0.25, 1.0, 0.25, 0.5, 0.25, 0.5, 0.25, 1.0, 0.2188, 1.0, 0.2188, 0.5, 0.2188, 0.5, 0.2188, 1.0, 0.1875, 1.0, 0.1875, 0.5, 0.1875, 0.5, 0.1875, 1.0, 0.1562, 1.0, 0.1562, 0.5, 0.1562, 0.5, 0.1562, 1.0, 0.125, 1.0, 0.125, 0.5, 0.125, 0.5, 0.125, 1.0, 0.09375, 1.0, 0.09375, 0.5, 0.09375, 0.5, 0.09375, 1.0, 0.0625, 1.0, 0.0625, 0.5, 0.2968, 0.4854, 0.25, 0.49, 0.2032, 0.4854, 0.1582, 0.4717, 0.1167, 0.4496, 0.08029, 0.4197, 0.05045, 0.3833, 0.02827, 0.3418, 0.01461, 0.2968, 0.01, 0.25, 0.01461, 0.2032, 0.02827, 0.1582, 0.05045, 0.1167, 0.08029, 0.08029, 0.1167, 0.05045, 0.1582, 0.02827, 0.2032, 0.01461, 0.25, 0.01, 0.2968, 0.01461, 0.3418, 0.02827, 0.3833, 0.05045, 0.4197, 0.08029, 0.4496, 0.1167, 0.4717, 0.1582, 0.4854, 0.2032, 0.49, 0.25, 0.4854, 0.2968, 0.4717, 0.3418, 0.4496, 0.3833, 0.4197, 0.4197, 0.3833, 0.4496, 0.3418, 0.4717, 0.0625, 0.5, 0.0625, 1.0, 0.03125, 1.0, 0.03125, 0.5, 0.03125, 0.5, 0.03125, 1.0, 0.0, 1.0, 0.0, 0.5, 0.9351, 0.3267, 0.9465, 0.2891, 0.9465, 0.2891, 0.9351, 0.3267, 0.7968, 0.4854, 0.75, 0.49, 0.75, 0.49, 0.7968, 0.4854, 0.8418, 0.4717, 0.7968, 0.4854, 0.7968, 0.4854, 0.8418, 0.4717, 0.8833, 0.4496, 0.8418, 0.4717, 0.8418, 0.4717, 0.8833, 0.4496, 0.9197, 0.4197, 0.8833, 0.4496, 0.8833, 0.4496, 0.9197, 0.4197, 0.9496, 0.3833, 0.9197, 0.4197, 0.9197, 0.4197, 0.9496, 0.3833, 0.9717, 0.3418, 0.9496, 0.3833, 0.9496, 0.3833, 0.9717, 0.3418, 0.9854, 0.2968, 0.9717, 0.3418, 0.9717, 0.3418, 0.9854, 0.2968, 0.99, 0.25, 0.9854, 0.2968, 0.9854, 0.2968, 0.99, 0.25, 0.9854, 0.2032, 0.99, 0.25, 0.99, 0.25, 0.9854, 0.2032, 0.9717, 0.1582, 0.9854, 0.2032, 0.9854, 0.2032, 0.9717, 0.1582, 0.9496, 0.1167, 0.9717, 0.1582, 0.9717, 0.1582, 0.9496, 0.1167, 0.9197, 0.08029, 0.9496, 0.1167, 0.9496, 0.1167, 0.9197, 0.08029, 0.8833, 0.05045, 0.9197, 0.08029, 0.9197, 0.08029, 0.8833, 0.05045, 0.8418, 0.02827, 0.8833, 0.05045, 0.8833, 0.05045, 0.8418, 0.02827, 0.7968, 0.01461, 0.8418, 0.02827, 0.8418, 0.02827, 0.7968, 0.01461, 0.75, 0.01, 0.7968, 0.01461, 0.7968, 0.01461, 0.75, 0.01, 0.7032, 0.01461, 0.75, 0.01, 0.75, 0.01, 0.7032, 0.01461, 0.6582, 0.02827, 0.7032, 0.01461, 0.7032, 0.01461, 0.6582, 0.02827, 0.6167, 0.05045, 0.6582, 0.02827, 0.6582, 0.02827, 0.6167, 0.05045, 0.5803, 0.08029, 0.6167, 0.05045, 0.6167, 0.05045, 0.5803, 0.08029, 0.5504, 0.1167, 0.5803, 0.08029, 0.5803, 0.08029, 0.5504, 0.1167, 0.5283, 0.1582, 0.5504, 0.1167, 0.5504, 0.1167, 0.5283, 0.1582, 0.5146, 0.2032, 0.5283, 0.1582, 0.5283, 0.1582, 0.5146, 0.2032, 0.51, 0.25, 0.5146, 0.2032, 0.5146, 0.2032, 0.51, 0.25, 0.5146, 0.2968, 0.51, 0.25, 0.51, 0.25, 0.5146, 0.2968, 0.5283, 0.3418, 0.5146, 0.2968, 0.5146, 0.2968, 0.5283, 0.3418, 0.5504, 0.3833, 0.5283, 0.3418, 0.5283, 0.3418, 0.5504, 0.3833, 0.5803, 0.4197, 0.5504, 0.3833, 0.5504, 0.3833, 0.5803, 0.4197, 0.6167, 0.4496, 0.5803, 0.4197, 0.5803, 0.4197, 0.6167, 0.4496, 0.6582, 0.4717, 0.6167, 0.4496, 0.6167, 0.4496, 0.6582, 0.4717, 0.7032, 0.4854, 0.6582, 0.4717, 0.6582, 0.4717, 0.7032, 0.4854, 0.75, 0.49, 0.7032, 0.4854, 0.7032, 0.4854, 0.75, 0.49, 0.7968, 0.4854, 0.75, 0.49, 0.75, 0.49, 0.7968, 0.4854, 0.8418, 0.4717, 0.7968, 0.4854, 0.7968, 0.4854, 0.8418, 0.4717, 0.8833, 0.4496, 0.8418, 0.4717, 0.8418, 0.4717, 0.8833, 0.4496, 0.9197, 0.4197, 0.8833, 0.4496, 0.8833, 0.4496, 0.9197, 0.4197, 0.9496, 0.3833, 0.9197, 0.4197, 0.9197, 0.4197, 0.9496, 0.3833, 0.9717, 0.3418, 0.9496, 0.3833, 0.9496, 0.3833, 0.9717, 0.3418, 0.9854, 0.2968, 0.9717, 0.3418, 0.9717, 0.3418, 0.9854, 0.2968, 0.99, 0.25, 0.9854, 0.2968, 0.9854, 0.2968, 0.99, 0.25, 0.9854, 0.2032, 0.99, 0.25, 0.99, 0.25, 0.9854, 0.2032, 0.9717, 0.1582, 0.9854, 0.2032, 0.9854, 0.2032, 0.9717, 0.1582, 0.9496, 0.1167, 0.9717, 0.1582, 0.9717, 0.1582, 0.9496, 0.1167, 0.9197, 0.08029, 0.9496, 0.1167, 0.9496, 0.1167, 0.9197, 0.08029, 0.8833, 0.05045, 0.9197, 0.08029, 0.9197, 0.08029, 0.8833, 0.05045, 0.8418, 0.02827, 0.8833, 0.05045, 0.8833, 0.05045, 0.8418, 0.02827, 0.7968, 0.01461, 0.8418, 0.02827, 0.8418, 0.02827, 0.7968, 0.01461, 0.75, 0.01, 0.7968, 0.01461, 0.7968, 0.01461, 0.75, 0.01, 0.7032, 0.01461, 0.75, 0.01, 0.75, 0.01, 0.7032, 0.01461, 0.6582, 0.02827, 0.7032, 0.01461, 0.7032, 0.01461, 0.6582, 0.02827, 0.6167, 0.05045, 0.6582, 0.02827, 0.6582, 0.02827, 0.6167, 0.05045, 0.5803, 0.08029, 0.6167, 0.05045, 0.6167, 0.05045, 0.5803, 0.08029, 0.5504, 0.1167, 0.5803, 0.08029, 0.5803, 0.08029, 0.5504, 0.1167, 0.5283, 0.1582, 0.5504, 0.1167, 0.5504, 0.1167, 0.5283, 0.1582, 0.5146, 0.2032, 0.5283, 0.1582, 0.5283, 0.1582, 0.5146, 0.2032, 0.51, 0.25, 0.5146, 0.2032, 0.5146, 0.2032, 0.51, 0.25, 0.5146, 0.2968, 0.51, 0.25, 0.51, 0.25, 0.5146, 0.2968, 0.5283, 0.3418, 0.5146, 0.2968, 0.5146, 0.2968, 0.5283, 0.3418, 0.5504, 0.3833, 0.5283, 0.3418, 0.5283, 0.3418, 0.5504, 0.3833, 0.5803, 0.4197, 0.5504, 0.3833, 0.5504, 0.3833, 0.5803, 0.4197, 0.6167, 0.4496, 0.5803, 0.4197, 0.5803, 0.4197, 0.6167, 0.4496, 0.6582, 0.4717, 0.6167, 0.4496, 0.6167, 0.4496, 0.6582, 0.4717, 0.7032, 0.4854, 0.6582, 0.4717, 0.6582, 0.4717, 0.7032, 0.4854, 0.75, 0.49, 0.7032, 0.4854, 0.7032, 0.4854, 0.75, 0.49, 0.7891, 0.4465, 0.75, 0.4503, 0.75, 0.49, 0.7968, 0.4854, 0.8267, 0.4351, 0.7891, 0.4465, 0.7968, 0.4854, 0.8418, 0.4717, 0.8613, 0.4166, 0.8267, 0.4351, 0.8418, 0.4717, 0.8833, 0.4496, 0.8917, 0.3917, 0.8613, 0.4166, 0.8833, 0.4496, 0.9197, 0.4197, 0.9166, 0.3613, 0.8917, 0.3917, 0.9197, 0.4197, 0.9496, 0.3833, 0.9351, 0.3267, 0.9166, 0.3613, 0.9496, 0.3833, 0.9717, 0.3418, 0.9465, 0.2891, 0.9351, 0.3267, 0.9717, 0.3418, 0.9854, 0.2968, 0.9503, 0.25, 0.9465, 0.2891, 0.9854, 0.2968, 0.99, 0.25, 0.9465, 0.2109, 0.9503, 0.25, 0.99, 0.25, 0.9854, 0.2032, 0.9351, 0.1733, 0.9465, 0.2109, 0.9854, 0.2032, 0.9717, 0.1582, 0.9166, 0.1387, 0.9351, 0.1733, 0.9717, 0.1582, 0.9496, 0.1167, 0.8917, 0.1083, 0.9166, 0.1387, 0.9496, 0.1167, 0.9197, 0.08029, 0.8613, 0.08342, 0.8917, 0.1083, 0.9197, 0.08029, 0.8833, 0.05045, 0.8267, 0.0649, 0.8613, 0.08342, 0.8833, 0.05045, 0.8418, 0.02827, 0.7891, 0.0535, 0.8267, 0.0649, 0.8418, 0.02827, 0.7968, 0.01461, 0.75, 0.04965, 0.7891, 0.0535, 0.7968, 0.01461, 0.75, 0.01, 0.7109, 0.0535, 0.75, 0.04965, 0.75, 0.01, 0.7032, 0.01461, 0.6733, 0.0649, 0.7109, 0.0535, 0.7032, 0.01461, 0.6582, 0.02827, 0.6387, 0.08342, 0.6733, 0.0649, 0.6582, 0.02827, 0.6167, 0.05045, 0.6083, 0.1083, 0.6387, 0.08342, 0.6167, 0.05045, 0.5803, 0.08029, 0.5834, 0.1387, 0.6083, 0.1083, 0.5803, 0.08029, 0.5504, 0.1167, 0.5649, 0.1733, 0.5834, 0.1387, 0.5504, 0.1167, 0.5283, 0.1582, 0.5535, 0.2109, 0.5649, 0.1733, 0.5283, 0.1582, 0.5146, 0.2032, 0.5497, 0.25, 0.5535, 0.2109, 0.5146, 0.2032, 0.51, 0.25, 0.5535, 0.2891, 0.5497, 0.25, 0.51, 0.25, 0.5146, 0.2968, 0.5649, 0.3267, 0.5535, 0.2891, 0.5146, 0.2968, 0.5283, 0.3418, 0.5834, 0.3613, 0.5649, 0.3267, 0.5283, 0.3418, 0.5504, 0.3833, 0.6083, 0.3917, 0.5834, 0.3613, 0.5504, 0.3833, 0.5803, 0.4197, 0.6387, 0.4166, 0.6083, 0.3917, 0.5803, 0.4197, 0.6167, 0.4496, 0.6733, 0.4351, 0.6387, 0.4166, 0.6167, 0.4496, 0.6582, 0.4717, 0.7109, 0.4465, 0.6733, 0.4351, 0.6582, 0.4717, 0.7032, 0.4854, 0.75, 0.4503, 0.7109, 0.4465, 0.7032, 0.4854, 0.75, 0.49, 0.6612, 0.1171, 0.637, 0.137, 0.637, 0.137, 0.6612, 0.1171, 0.6083, 0.1083, 0.5834, 0.1387, 0.5834, 0.1387, 0.6083, 0.1083, 0.9465, 0.2891, 0.9503, 0.25, 0.9503, 0.25, 0.9465, 0.2891, 0.5834, 0.1387, 0.5649, 0.1733, 0.5649, 0.1733, 0.5834, 0.1387, 0.9503, 0.25, 0.9465, 0.2109, 0.9465, 0.2109, 0.9503, 0.25, 0.5649, 0.1733, 0.5535, 0.2109, 0.5535, 0.2109, 0.5649, 0.1733, 0.9465, 0.2109, 0.9351, 0.1733, 0.9351, 0.1733, 0.9465, 0.2109, 0.5535, 0.2109, 0.5497, 0.25, 0.5497, 0.25, 0.5535, 0.2109, 0.9351, 0.1733, 0.9166, 0.1387, 0.9166, 0.1387, 0.9351, 0.1733, 0.5497, 0.25, 0.5535, 0.2891, 0.5535, 0.2891, 0.5497, 0.25, 0.9166, 0.1387, 0.8917, 0.1083, 0.8917, 0.1083, 0.9166, 0.1387, 0.5535, 0.2891, 0.5649, 0.3267, 0.5649, 0.3267, 0.5535, 0.2891, 0.8917, 0.1083, 0.8613, 0.08342, 0.8613, 0.08342, 0.8917, 0.1083, 0.5649, 0.3267, 0.5834, 0.3613, 0.5834, 0.3613, 0.5649, 0.3267, 0.8613, 0.08342, 0.8267, 0.0649, 0.8267, 0.0649, 0.8613, 0.08342, 0.75, 0.4503, 0.7891, 0.4465, 0.7891, 0.4465, 0.75, 0.4503, 0.5834, 0.3613, 0.6083, 0.3917, 0.6083, 0.3917, 0.5834, 0.3613, 0.8267, 0.0649, 0.7891, 0.0535, 0.7891, 0.0535, 0.8267, 0.0649, 0.7891, 0.4465, 0.8267, 0.4351, 0.8267, 0.4351, 0.7891, 0.4465, 0.6083, 0.3917, 0.6387, 0.4166, 0.6387, 0.4166, 0.6083, 0.3917, 0.7891, 0.0535, 0.75, 0.04965, 0.75, 0.04965, 0.7891, 0.0535, 0.8267, 0.4351, 0.8613, 0.4166, 0.8613, 0.4166, 0.8267, 0.4351, 0.6387, 0.4166, 0.6733, 0.4351, 0.6733, 0.4351, 0.6387, 0.4166, 0.75, 0.04965, 0.7109, 0.0535, 0.7109, 0.0535, 0.75, 0.04965, 0.8613, 0.4166, 0.8917, 0.3917, 0.8917, 0.3917, 0.8613, 0.4166, 0.6733, 0.4351, 0.7109, 0.4465, 0.7109, 0.4465, 0.6733, 0.4351, 0.7109, 0.0535, 0.6733, 0.0649, 0.6733, 0.0649, 0.7109, 0.0535, 0.8917, 0.3917, 0.9166, 0.3613, 0.9166, 0.3613, 0.8917, 0.3917, 0.7109, 0.4465, 0.75, 0.4503, 0.75, 0.4503, 0.7109, 0.4465, 0.6733, 0.0649, 0.6387, 0.08342, 0.6387, 0.08342, 0.6733, 0.0649, 0.9166, 0.3613, 0.9351, 0.3267, 0.9351, 0.3267, 0.9166, 0.3613, 0.6387, 0.08342, 0.6083, 0.1083, 0.6083, 0.1083, 0.6387, 0.08342, 0.7812, 0.4068, 0.75, 0.4099, 0.75, 0.4503, 0.7891, 0.4465, 0.8112, 0.3977, 0.7812, 0.4068, 0.7891, 0.4465, 0.8267, 0.4351, 0.8388, 0.3829, 0.8112, 0.3977, 0.8267, 0.4351, 0.8613, 0.4166, 0.863, 0.363, 0.8388, 0.3829, 0.8613, 0.4166, 0.8917, 0.3917, 0.8829, 0.3388, 0.863, 0.363, 0.8917, 0.3917, 0.9166, 0.3613, 0.8977, 0.3112, 0.8829, 0.3388, 0.9166, 0.3613, 0.9351, 0.3267, 0.9068, 0.2812, 0.8977, 0.3112, 0.9351, 0.3267, 0.9465, 0.2891, 0.9099, 0.25, 0.9068, 0.2812, 0.9465, 0.2891, 0.9503, 0.25, 0.9068, 0.2188, 0.9099, 0.25, 0.9503, 0.25, 0.9465, 0.2109, 0.8977, 0.1888, 0.9068, 0.2188, 0.9465, 0.2109, 0.9351, 0.1733, 0.8829, 0.1612, 0.8977, 0.1888, 0.9351, 0.1733, 0.9166, 0.1387, 0.863, 0.137, 0.8829, 0.1612, 0.9166, 0.1387, 0.8917, 0.1083, 0.8388, 0.1171, 0.863, 0.137, 0.8917, 0.1083, 0.8613, 0.08342, 0.8112, 0.1023, 0.8388, 0.1171, 0.8613, 0.08342, 0.8267, 0.0649, 0.7812, 0.09322, 0.8112, 0.1023, 0.8267, 0.0649, 0.7891, 0.0535, 0.75, 0.09015, 0.7812, 0.09322, 0.7891, 0.0535, 0.75, 0.04965, 0.7188, 0.09322, 0.75, 0.09015, 0.75, 0.04965, 0.7109, 0.0535, 0.6888, 0.1023, 0.7188, 0.09322, 0.7109, 0.0535, 0.6733, 0.0649, 0.6612, 0.1171, 0.6888, 0.1023, 0.6733, 0.0649, 0.6387, 0.08342, 0.637, 0.137, 0.6612, 0.1171, 0.6387, 0.08342, 0.6083, 0.1083, 0.6171, 0.1612, 0.637, 0.137, 0.6083, 0.1083, 0.5834, 0.1387, 0.6023, 0.1888, 0.6171, 0.1612, 0.5834, 0.1387, 0.5649, 0.1733, 0.5932, 0.2188, 0.6023, 0.1888, 0.5649, 0.1733, 0.5535, 0.2109, 0.5901, 0.25, 0.5932, 0.2188, 0.5535, 0.2109, 0.5497, 0.25, 0.5932, 0.2812, 0.5901, 0.25, 0.5497, 0.25, 0.5535, 0.2891, 0.6023, 0.3112, 0.5932, 0.2812, 0.5535, 0.2891, 0.5649, 0.3267, 0.6171, 0.3388, 0.6023, 0.3112, 0.5649, 0.3267, 0.5834, 0.3613, 0.637, 0.363, 0.6171, 0.3388, 0.5834, 0.3613, 0.6083, 0.3917, 0.6612, 0.3829, 0.637, 0.363, 0.6083, 0.3917, 0.6387, 0.4166, 0.6888, 0.3977, 0.6612, 0.3829, 0.6387, 0.4166, 0.6733, 0.4351, 0.7188, 0.4068, 0.6888, 0.3977, 0.6733, 0.4351, 0.7109, 0.4465, 0.75, 0.4099, 0.7188, 0.4068, 0.7109, 0.4465, 0.75, 0.4503, 0.75, 0.4099, 0.7812, 0.4068, 0.8112, 0.3977, 0.8388, 0.3829, 0.863, 0.363, 0.8829, 0.3388, 0.8977, 0.3112, 0.9068, 0.2812, 0.9099, 0.25, 0.9068, 0.2188, 0.8977, 0.1888, 0.8829, 0.1612, 0.863, 0.137, 0.8388, 0.1171, 0.8112, 0.1023, 0.7812, 0.09322, 0.75, 0.09015, 0.7188, 0.09322, 0.6888, 0.1023, 0.6612, 0.1171, 0.637, 0.137, 0.6171, 0.1612, 0.6023, 0.1888, 0.5932, 0.2188, 0.5901, 0.25, 0.5932, 0.2812, 0.6023, 0.3112, 0.6171, 0.3388, 0.637, 0.363, 0.6612, 0.3829, 0.6888, 0.3977, 0.7188, 0.4068, 0.8977, 0.3112, 0.9068, 0.2812, 0.9068, 0.2812, 0.8977, 0.3112, 0.637, 0.137, 0.6171, 0.1612, 0.6171, 0.1612, 0.637, 0.137, 0.9068, 0.2812, 0.9099, 0.25, 0.9099, 0.25, 0.9068, 0.2812, 0.6171, 0.1612, 0.6023, 0.1888, 0.6023, 0.1888, 0.6171, 0.1612, 0.9099, 0.25, 0.9068, 0.2188, 0.9068, 0.2188, 0.9099, 0.25, 0.6023, 0.1888, 0.5932, 0.2188, 0.5932, 0.2188, 0.6023, 0.1888, 0.9068, 0.2188, 0.8977, 0.1888, 0.8977, 0.1888, 0.9068, 0.2188, 0.5932, 0.2188, 0.5901, 0.25, 0.5901, 0.25, 0.5932, 0.2188, 0.8977, 0.1888, 0.8829, 0.1612, 0.8829, 0.1612, 0.8977, 0.1888, 0.5901, 0.25, 0.5932, 0.2812, 0.5932, 0.2812, 0.5901, 0.25, 0.8829, 0.1612, 0.863, 0.137, 0.863, 0.137, 0.8829, 0.1612, 0.5932, 0.2812, 0.6023, 0.3112, 0.6023, 0.3112, 0.5932, 0.2812, 0.863, 0.137, 0.8388, 0.1171, 0.8388, 0.1171, 0.863, 0.137, 0.6023, 0.3112, 0.6171, 0.3388, 0.6171, 0.3388, 0.6023, 0.3112, 0.8388, 0.1171, 0.8112, 0.1023, 0.8112, 0.1023, 0.8388, 0.1171, 0.75, 0.4099, 0.7812, 0.4068, 0.7812, 0.4068, 0.75, 0.4099, 0.6171, 0.3388, 0.637, 0.363, 0.637, 0.363, 0.6171, 0.3388, 0.8112, 0.1023, 0.7812, 0.09322, 0.7812, 0.09322, 0.8112, 0.1023, 0.7812, 0.4068, 0.8112, 0.3977, 0.8112, 0.3977, 0.7812, 0.4068, 0.637, 0.363, 0.6612, 0.3829, 0.6612, 0.3829, 0.637, 0.363, 0.7812, 0.09322, 0.75, 0.09015, 0.75, 0.09015, 0.7812, 0.09322, 0.8112, 0.3977, 0.8388, 0.3829, 0.8388, 0.3829, 0.8112, 0.3977, 0.6612, 0.3829, 0.6888, 0.3977, 0.6888, 0.3977, 0.6612, 0.3829, 0.75, 0.09015, 0.7188, 0.09322, 0.7188, 0.09322, 0.75, 0.09015, 0.8388, 0.3829, 0.863, 0.363, 0.863, 0.363, 0.8388, 0.3829, 0.6888, 0.3977, 0.7188, 0.4068, 0.7188, 0.4068, 0.6888, 0.3977, 0.7188, 0.09322, 0.6888, 0.1023, 0.6888, 0.1023, 0.7188, 0.09322, 0.863, 0.363, 0.8829, 0.3388, 0.8829, 0.3388, 0.863, 0.363, 0.7188, 0.4068, 0.75, 0.4099, 0.75, 0.4099, 0.7188, 0.4068, 0.6888, 0.1023, 0.6612, 0.1171, 0.6612, 0.1171, 0.6888, 0.1023, 0.8829, 0.3388, 0.8977, 0.3112, 0.8977, 0.3112, 0.8829, 0.3388])
me_cylinder.materials.append(mat_material_001)
me_cylinder.update()
me_cube_002 = bpy.data.meshes.new('Cube.002')
me_cube_002.from_pydata([(-1.0, -1.0, -1.0), (-1.0, -1.0, 1.0), (-1.0, 1.0, -1.0), (-1.0, 1.0, 1.0), (1.0, -1.0, -1.0), (1.0, -1.0, 1.0), (1.0, 1.0, -1.0), (1.0, 1.0, 1.0)], [], [(0, 1, 3, 2), (2, 3, 7, 6), (6, 7, 5, 4), (4, 5, 1, 0), (2, 6, 4, 0), (7, 3, 1, 5)])
_uv = me_cube_002.uv_layers.new(name='UVMap')
_uv.uv.foreach_set('vector', [0.375, 0.0, 0.625, 0.0, 0.625, 0.25, 0.375, 0.25, 0.375, 0.25, 0.625, 0.25, 0.625, 0.5, 0.375, 0.5, 0.375, 0.5, 0.625, 0.5, 0.625, 0.75, 0.375, 0.75, 0.375, 0.75, 0.625, 0.75, 0.625, 1.0, 0.375, 1.0, 0.125, 0.5, 0.375, 0.5, 0.375, 0.75, 0.125, 0.75, 0.625, 0.5, 0.875, 0.5, 0.875, 0.75, 0.625, 0.75])
me_cube_002.update()
me_cube_004 = bpy.data.meshes.new('Cube.004')
me_cube_004.from_pydata([(-1.0, -1.0, -1.0), (-1.0, -1.0, 1.0), (-1.0, 1.0, -1.0), (-1.0, 1.0, 1.0), (1.0, -1.0, -1.0), (1.0, -1.0, 1.0), (1.0, 1.0, -1.0), (1.0, 1.0, 1.0)], [], [(0, 1, 3, 2), (2, 3, 7, 6), (6, 7, 5, 4), (4, 5, 1, 0), (2, 6, 4, 0), (7, 3, 1, 5)])
_uv = me_cube_004.uv_layers.new(name='UVMap')
_uv.uv.foreach_set('vector', [0.375, 0.0, 0.625, 0.0, 0.625, 0.25, 0.375, 0.25, 0.375, 0.25, 0.625, 0.25, 0.625, 0.5, 0.375, 0.5, 0.375, 0.5, 0.625, 0.5, 0.625, 0.75, 0.375, 0.75, 0.375, 0.75, 0.625, 0.75, 0.625, 1.0, 0.375, 1.0, 0.125, 0.5, 0.375, 0.5, 0.375, 0.75, 0.125, 0.75, 0.625, 0.5, 0.875, 0.5, 0.875, 0.75, 0.625, 0.75])
me_cube_004.update()
me_cube_006 = bpy.data.meshes.new('Cube.006')
me_cube_006.from_pydata([(-1.0, -1.0, -1.0), (-1.0, -1.0, 1.0), (-1.0, 1.0, -1.0), (-1.0, 1.0, 1.0), (1.0, -1.0, -1.0), (1.0, -1.0, 1.0), (1.0, 1.0, -1.0), (1.0, 1.0, 1.0)], [], [(0, 1, 3, 2), (2, 3, 7, 6), (6, 7, 5, 4), (4, 5, 1, 0), (2, 6, 4, 0), (7, 3, 1, 5)])
_uv = me_cube_006.uv_layers.new(name='UVMap')
_uv.uv.foreach_set('vector', [0.375, 0.0, 0.625, 0.0, 0.625, 0.25, 0.375, 0.25, 0.375, 0.25, 0.625, 0.25, 0.625, 0.5, 0.375, 0.5, 0.375, 0.5, 0.625, 0.5, 0.625, 0.75, 0.375, 0.75, 0.375, 0.75, 0.625, 0.75, 0.625, 1.0, 0.375, 1.0, 0.125, 0.5, 0.375, 0.5, 0.375, 0.75, 0.125, 0.75, 0.625, 0.5, 0.875, 0.5, 0.875, 0.75, 0.625, 0.75])
me_cube_006.update()

# ---- objects
ob_carbody = bpy.data.objects.new('CarBody', me_cube_001)
ob_wheel = bpy.data.objects.new('Wheel', me_cylinder)
ob_bumper = bpy.data.objects.new('Bumper', me_cube_002)
ob_bumper_001 = bpy.data.objects.new('Bumper.001', me_cube_004)
ob_headlight = bpy.data.objects.new('headlight', me_cube_006)
ob_sun = bpy.data.objects.new('Sun', light_sun)

# ---- transforms, parenting, visibility, modifiers, constraints
ob_carbody.location = (-0.01115, -0.1367, 1.644)
ob_wheel.location = (-1.087, -1.758, 0.7292)
ob_wheel.rotation_euler = (0.0, 1.571, 3.142)
ob_wheel.scale = (1.263, 1.263, 1.263)
_m = ob_wheel.modifiers.new('Mirror', 'MIRROR')
_m.mirror_object = ob_carbody
ob_bumper.location = (-0.008986, -2.55, 0.8303)
ob_bumper.scale = (1.203, -0.1972, 0.1186)
ob_bumper_001.location = (-0.0179, 2.363, 0.8739)
ob_bumper_001.scale = (1.203, -0.1234, 0.1187)
ob_headlight.location = (-0.9393, -2.526, 1.081)
ob_headlight.scale = (0.1242, 0.1242, 0.1242)
_m = ob_headlight.modifiers.new('Mirror', 'MIRROR')
_m.mirror_object = ob_carbody
ob_sun.location = (0.1974, -2.575, 4.741)

# ---- collection membership
col_collection.objects.link(ob_carbody)
col_collection.objects.link(ob_wheel)
col_collection.objects.link(ob_bumper)
col_collection.objects.link(ob_bumper_001)
col_collection.objects.link(ob_headlight)
col_collection.objects.link(ob_sun)

# ---- scene / render settings (as saved in the file)
scene.frame_start = 1; scene.frame_end = 250; scene.frame_set(1)
scene.render.engine = 'BLENDER_EEVEE_NEXT'
bpy.context.view_layer.update()

# ---- added for rendering (the .blend has no active camera): camera
cam_auto = bpy.data.cameras.new('AutoCamera')
cam_auto.lens = 50.0
cam_auto.sensor_width = 36.0
cam_auto.clip_end = 1000.0
ob_auto_camera = bpy.data.objects.new('AutoCamera', cam_auto)
scene.collection.objects.link(ob_auto_camera)
ob_auto_camera.location = (5.69353, -6.97933, 6.01559)
ob_auto_camera.rotation_euler = (1.09748, -7.21219e-08, 0.694738)
scene.camera = ob_auto_camera
bpy.context.view_layer.update()
